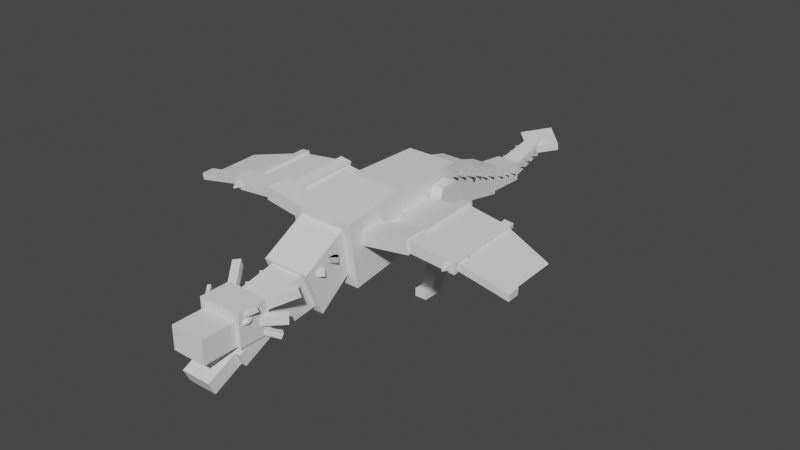 # Source: dragon.blend  (saved by Blender 2.91.10; exported with 4.5.12 LTS)
import bpy
from mathutils import Matrix  # noqa: F401  (used for matrix-valued properties, if any)

bpy.ops.wm.read_factory_settings(use_empty=True)
scene = bpy.context.scene
scene.name = 'Scene'

# ---- collections
col_collection = bpy.data.collections.new('Collection'); scene.collection.children.link(col_collection)

# ---- world
world_world = bpy.data.worlds.new('World'); scene.world = world_world
world_world.use_nodes = True; world_world.node_tree.nodes.clear()
_N = world_world.node_tree.nodes; _L = world_world.node_tree.links
n0 = _N.new('ShaderNodeOutputWorld'); n0.name = 'World Output'; n0.location = (300, 300)
n1 = _N.new('ShaderNodeBackground'); n1.name = 'Background'; n1.location = (10, 300)
n1.inputs[0].default_value = (0.05088, 0.05088, 0.05088, 1.0)
_L.new(n1.outputs[0], n0.inputs[0])
n0.is_active_output = True
world_world.color = (0.05088, 0.05088, 0.05088)
world_world.use_sun_shadow = False
world_world.sun_shadow_jitter_overblur = 0.0

# ---- meshes
me_cube_001 = bpy.data.meshes.new('Cube.001')
me_cube_001.from_pydata([(-0.7746, -1.215, -1.069), (-0.7746, -1.215, 0.4744), (-0.832, 1.344, -1.096), (-0.832, 1.106, 0.5625), (0.7746, -1.215, -1.069), (0.7746, -1.215, 0.4744), (0.832, 1.344, -1.096), (0.832, 1.106, 0.5625), (-0.9702, 1.36, -1.225), (-0.9702, 1.09, 0.6905), (0.9702, 1.36, -1.225), (0.9702, 1.09, 0.6905), (-0.9702, 3.281, -0.9548), (-0.9702, 3.01, 0.9611), (0.9702, 3.281, -0.9548), (0.9702, 3.01, 0.9611), (-0.713, 3.247, -0.7239), (-0.713, 3.069, 0.5908), (0.713, 3.247, -0.7239), (0.713, 3.069, 0.5908), (-0.713, 4.595, 0.01263), (-0.713, 4.056, 1.333), (0.713, 4.595, 0.01263), (0.713, 4.056, 1.333), (-0.5122, 4.559, 0.1022), (-0.5122, 4.128, 1.156), (0.5122, 4.559, 0.1022), (0.5122, 4.128, 1.156), (-0.5122, 5.909, 0.3893), (-0.5122, 5.785, 1.357), (0.5122, 5.909, 0.3893), (0.5122, 5.785, 1.357), (-0.5916, -1.22, -0.8558), (-0.5916, -1.22, 0.3458), (0.5916, -1.22, -0.8558), (0.5916, -1.22, 0.3458), (-0.551, -2.463, -0.5487), (-0.551, -2.463, 0.7692), (0.551, -2.463, -0.5487), (0.551, -2.463, 0.7692), (-0.4538, -2.463, -0.3636), (-0.4538, -2.463, 0.672), (0.4538, -2.463, -0.3636), (0.4538, -2.463, 0.672), (-0.4199, -3.793, 0.03905), (-0.4199, -3.793, 0.9511), (0.4199, -3.793, 0.03905), (0.4199, -3.793, 0.9511), (-0.3632, -3.793, 0.1902), (-0.3632, -3.793, 0.8945), (0.3632, -3.793, 0.1902), (0.3632, -3.793, 0.8945), (-0.3632, -5.055, 0.3588), (-0.3632, -5.055, 0.9407), (0.3632, -5.055, 0.3588), (0.3632, -5.055, 0.9407), (-0.2922, -5.055, 0.4429), (-0.2922, -5.055, 0.8697), (0.2922, -5.055, 0.4429), (0.2922, -5.055, 0.8697), (-0.2031, -6.684, 0.1075), (-0.2031, -6.684, 0.5137), (0.2031, -6.684, 0.1075), (0.2031, -6.684, 0.5137)], [], [(0, 1, 3, 2), (3, 7, 11, 9), (6, 7, 5, 4), (1, 0, 32, 33), (2, 6, 4, 0), (7, 3, 1, 5), (9, 11, 15, 13), (2, 3, 9, 8), (7, 6, 10, 11), (6, 2, 8, 10), (15, 14, 18, 19), (8, 9, 13, 12), (11, 10, 14, 15), (10, 8, 12, 14), (17, 19, 23, 21), (14, 12, 16, 18), (13, 15, 19, 17), (12, 13, 17, 16), (20, 21, 25, 24), (16, 17, 21, 20), (19, 18, 22, 23), (18, 16, 20, 22), (27, 26, 30, 31), (23, 22, 26, 27), (22, 20, 24, 26), (21, 23, 27, 25), (28, 29, 31, 30), (26, 24, 28, 30), (25, 27, 31, 29), (24, 25, 29, 28), (35, 33, 37, 39), (0, 4, 34, 32), (5, 1, 33, 35), (4, 5, 35, 34), (38, 39, 43, 42), (34, 35, 39, 38), (32, 34, 38, 36), (33, 32, 36, 37), (40, 42, 46, 44), (36, 38, 42, 40), (37, 36, 40, 41), (39, 37, 41, 43), (47, 45, 49, 51), (41, 40, 44, 45), (43, 41, 45, 47), (42, 43, 47, 46), (48, 50, 54, 52), (46, 47, 51, 50), (44, 46, 50, 48), (45, 44, 48, 49), (52, 54, 58, 56), (49, 48, 52, 53), (51, 49, 53, 55), (50, 51, 55, 54), (59, 57, 61, 63), (53, 52, 56, 57), (55, 53, 57, 59), (54, 55, 59, 58), (62, 63, 61, 60), (58, 59, 63, 62), (56, 58, 62, 60), (57, 56, 60, 61)])
_uv = me_cube_001.uv_layers.new(name='UVMap')
_uv.uv.foreach_set('vector', [0.375, 0.0, 0.625, 0.0, 0.625, 0.25, 0.375, 0.25, 0.875, 0.5, 0.625, 0.5, 0.625, 0.5, 0.875, 0.5, 0.375, 0.5, 0.625, 0.5, 0.625, 0.75, 0.375, 0.75, 0.625, 0.0, 0.375, 0.0, 0.375, 0.0, 0.625, 0.0, 0.125, 0.5, 0.375, 0.5, 0.375, 0.75, 0.125, 0.75, 0.625, 0.5, 0.875, 0.5, 0.875, 0.75, 0.625, 0.75, 0.875, 0.5, 0.625, 0.5, 0.625, 0.5, 0.875, 0.5, 0.375, 0.25, 0.625, 0.25, 0.625, 0.25, 0.375, 0.25, 0.625, 0.5, 0.375, 0.5, 0.375, 0.5, 0.625, 0.5, 0.375, 0.5, 0.125, 0.5, 0.125, 0.5, 0.375, 0.5, 0.625, 0.5, 0.375, 0.5, 0.375, 0.5, 0.625, 0.5, 0.375, 0.25, 0.625, 0.25, 0.625, 0.25, 0.375, 0.25, 0.625, 0.5, 0.375, 0.5, 0.375, 0.5, 0.625, 0.5, 0.375, 0.5, 0.125, 0.5, 0.125, 0.5, 0.375, 0.5, 0.875, 0.5, 0.625, 0.5, 0.625, 0.5, 0.875, 0.5, 0.375, 0.5, 0.125, 0.5, 0.125, 0.5, 0.375, 0.5, 0.875, 0.5, 0.625, 0.5, 0.625, 0.5, 0.875, 0.5, 0.375, 0.25, 0.625, 0.25, 0.625, 0.25, 0.375, 0.25, 0.375, 0.25, 0.625, 0.25, 0.625, 0.25, 0.375, 0.25, 0.375, 0.25, 0.625, 0.25, 0.625, 0.25, 0.375, 0.25, 0.625, 0.5, 0.375, 0.5, 0.375, 0.5, 0.625, 0.5, 0.375, 0.5, 0.125, 0.5, 0.125, 0.5, 0.375, 0.5, 0.625, 0.5, 0.375, 0.5, 0.375, 0.5, 0.625, 0.5, 0.625, 0.5, 0.375, 0.5, 0.375, 0.5, 0.625, 0.5, 0.375, 0.5, 0.125, 0.5, 0.125, 0.5, 0.375, 0.5, 0.875, 0.5, 0.625, 0.5, 0.625, 0.5, 0.875, 0.5, 0.375, 0.25, 0.625, 0.25, 0.625, 0.5, 0.375, 0.5, 0.375, 0.5, 0.125, 0.5, 0.125, 0.5, 0.375, 0.5, 0.875, 0.5, 0.625, 0.5, 0.625, 0.5, 0.875, 0.5, 0.375, 0.25, 0.625, 0.25, 0.625, 0.25, 0.375, 0.25, 0.625, 0.75, 0.875, 0.75, 0.875, 0.75, 0.625, 0.75, 0.125, 0.75, 0.375, 0.75, 0.375, 0.75, 0.125, 0.75, 0.625, 0.75, 0.875, 0.75, 0.875, 0.75, 0.625, 0.75, 0.375, 0.75, 0.625, 0.75, 0.625, 0.75, 0.375, 0.75, 0.375, 0.75, 0.625, 0.75, 0.625, 0.75, 0.375, 0.75, 0.375, 0.75, 0.625, 0.75, 0.625, 0.75, 0.375, 0.75, 0.125, 0.75, 0.375, 0.75, 0.375, 0.75, 0.125, 0.75, 0.625, 0.0, 0.375, 0.0, 0.375, 0.0, 0.625, 0.0, 0.125, 0.75, 0.375, 0.75, 0.375, 0.75, 0.125, 0.75, 0.125, 0.75, 0.375, 0.75, 0.375, 0.75, 0.125, 0.75, 0.625, 0.0, 0.375, 0.0, 0.375, 0.0, 0.625, 0.0, 0.625, 0.75, 0.875, 0.75, 0.875, 0.75, 0.625, 0.75, 0.625, 0.75, 0.875, 0.75, 0.875, 0.75, 0.625, 0.75, 0.625, 0.0, 0.375, 0.0, 0.375, 0.0, 0.625, 0.0, 0.625, 0.75, 0.875, 0.75, 0.875, 0.75, 0.625, 0.75, 0.375, 0.75, 0.625, 0.75, 0.625, 0.75, 0.375, 0.75, 0.125, 0.75, 0.375, 0.75, 0.375, 0.75, 0.125, 0.75, 0.375, 0.75, 0.625, 0.75, 0.625, 0.75, 0.375, 0.75, 0.125, 0.75, 0.375, 0.75, 0.375, 0.75, 0.125, 0.75, 0.625, 0.0, 0.375, 0.0, 0.375, 0.0, 0.625, 0.0, 0.125, 0.75, 0.375, 0.75, 0.375, 0.75, 0.125, 0.75, 0.625, 0.0, 0.375, 0.0, 0.375, 0.0, 0.625, 0.0, 0.625, 0.75, 0.875, 0.75, 0.875, 0.75, 0.625, 0.75, 0.375, 0.75, 0.625, 0.75, 0.625, 0.75, 0.375, 0.75, 0.625, 0.75, 0.875, 0.75, 0.875, 0.75, 0.625, 0.75, 0.625, 0.0, 0.375, 0.0, 0.375, 0.0, 0.625, 0.0, 0.625, 0.75, 0.875, 0.75, 0.875, 0.75, 0.625, 0.75, 0.375, 0.75, 0.625, 0.75, 0.625, 0.75, 0.375, 0.75, 0.375, 0.75, 0.625, 0.75, 0.625, 1.0, 0.375, 1.0, 0.375, 0.75, 0.625, 0.75, 0.625, 0.75, 0.375, 0.75, 0.125, 0.75, 0.375, 0.75, 0.375, 0.75, 0.125, 0.75, 0.625, 0.0, 0.375, 0.0, 0.375, 0.0, 0.625, 0.0])
me_cube_001.use_remesh_fix_poles = True
me_cube_001.use_remesh_preserve_attributes = False
me_cube_001.use_mirror_vertex_groups = False
me_cube_001.update()
me_cube_002 = bpy.data.meshes.new('Cube.002')
me_cube_002.from_pydata([(2.608e-08, 0.7648, -0.0684), (2.608e-08, 0.7591, -0.03819), (-0.08748, 0.8508, -0.05241), (-0.08748, 0.8451, -0.02221), (0.08748, 0.8508, -0.05241), (0.08748, 0.8451, -0.02221), (1.863e-08, 0.9368, -0.03643), (1.863e-08, 0.9312, -0.006221)], [], [(0, 1, 3, 2), (2, 3, 7, 6), (6, 7, 5, 4), (4, 5, 1, 0), (2, 6, 4, 0), (7, 3, 1, 5)])
_uv = me_cube_002.uv_layers.new(name='UVMap')
_uv.uv.foreach_set('vector', [0.375, 0.0, 0.625, 0.0, 0.625, 0.25, 0.375, 0.25, 0.375, 0.25, 0.625, 0.25, 0.625, 0.5, 0.375, 0.5, 0.375, 0.5, 0.625, 0.5, 0.625, 0.75, 0.375, 0.75, 0.375, 0.75, 0.625, 0.75, 0.625, 1.0, 0.375, 1.0, 0.125, 0.5, 0.375, 0.5, 0.375, 0.75, 0.125, 0.75, 0.625, 0.5, 0.875, 0.5, 0.875, 0.75, 0.625, 0.75])
me_cube_002.use_remesh_fix_poles = True
me_cube_002.use_remesh_preserve_attributes = False
me_cube_002.use_mirror_vertex_groups = False
me_cube_002.update()
me_cube_003 = bpy.data.meshes.new('Cube.003')
me_cube_003.from_pydata([(-0.1501, 0.004479, 0.02703), (-0.1501, 0.02595, 0.09476), (-0.1501, 0.125, -0.03549), (-0.1501, 0.1399, 0.06767), (0.1501, 0.004479, 0.02703), (0.1501, 0.02595, 0.09476), (0.1501, 0.125, -0.03549), (0.1501, 0.1399, 0.06767), (-0.1501, 0.03486, -0.01505), (-0.1501, 0.08784, 0.1012), (0.1501, 0.03486, -0.01505), (0.1501, 0.08784, 0.1012), (0.1033, 0.125, -0.03549), (-0.1033, 0.125, -0.03549), (-0.1033, 0.1399, 0.06767), (0.1033, 0.1399, 0.06767), (-0.1033, 0.004479, 0.02703), (0.1033, 0.004479, 0.02703), (0.1033, 0.02595, 0.09476), (-0.1033, 0.02595, 0.09476), (-0.1033, 0.08784, 0.1012), (0.1033, 0.08784, 0.1012), (0.1033, 0.03486, -0.01505), (-0.1033, 0.03486, -0.01505), (-0.1033, 0.02092, -0.3002), (-0.1501, 0.02092, -0.3002), (0.1501, -0.02257, -0.2695), (0.1501, 0.02092, -0.3002), (-0.1501, -0.02257, -0.2695), (-0.1033, -0.02257, -0.2695), (0.1033, 0.02092, -0.3002), (0.1033, -0.02257, -0.2695), (0.1033, 0.0924, -0.1613), (0.1033, 0.02684, -0.1409), (0.1501, 0.0924, -0.1613), (0.1501, 0.02684, -0.1409), (-0.1501, 0.0924, -0.1613), (-0.1501, 0.02684, -0.1409), (-0.1033, 0.02684, -0.1409), (-0.1033, 0.0924, -0.1613), (-0.1033, -0.05934, -0.3002), (-0.1501, -0.05934, -0.3002), (0.1501, -0.05976, -0.2695), (0.1501, -0.05934, -0.3002), (-0.1501, -0.05976, -0.2695), (-0.1033, -0.05976, -0.2695), (0.1033, -0.05934, -0.3002), (0.1033, -0.05976, -0.2695)], [], [(8, 9, 3, 2), (12, 15, 7, 6), (10, 11, 5, 4), (16, 19, 1, 0), (22, 10, 4, 17), (20, 9, 1, 19), (14, 3, 9, 20), (32, 34, 27, 30), (6, 7, 11, 10), (0, 1, 9, 8), (33, 32, 30, 31), (7, 15, 21, 11), (11, 21, 18, 5), (22, 17, 18, 21, 15, 12), (8, 23, 16, 0), (23, 13, 14, 20, 19, 16), (4, 5, 18, 17), (2, 3, 14, 13), (25, 24, 40, 41), (28, 25, 41, 44), (34, 35, 26, 27), (37, 36, 25, 28), (39, 38, 29, 24), (35, 33, 31, 26), (38, 37, 28, 29), (36, 39, 24, 25), (10, 22, 33, 35), (6, 10, 35, 34), (22, 12, 32, 33), (12, 6, 34, 32), (2, 13, 39, 36), (23, 8, 37, 38), (13, 23, 38, 39), (8, 2, 36, 37), (46, 43, 42, 47), (41, 40, 45, 44), (31, 30, 46, 47), (26, 31, 47, 42), (29, 28, 44, 45), (27, 26, 42, 43), (24, 29, 45, 40), (30, 27, 43, 46)])
_uv = me_cube_003.uv_layers.new(name='UVMap')
_uv.uv.foreach_set('vector', [0.375, 0.125, 0.625, 0.125, 0.625, 0.25, 0.375, 0.25, 0.375, 0.4167, 0.625, 0.4167, 0.625, 0.5, 0.375, 0.5, 0.375, 0.625, 0.625, 0.625, 0.625, 0.75, 0.375, 0.75, 0.375, 0.9167, 0.625, 0.9167, 0.625, 1.0, 0.375, 1.0, 0.2917, 0.625, 0.375, 0.625, 0.375, 0.75, 0.2917, 0.75, 0.7917, 0.625, 0.875, 0.625, 0.875, 0.75, 0.7917, 0.75, 0.7917, 0.5, 0.875, 0.5, 0.875, 0.625, 0.7917, 0.625, 0.375, 0.4167, 0.375, 0.5, 0.375, 0.5, 0.375, 0.4167, 0.375, 0.5, 0.625, 0.5, 0.625, 0.625, 0.375, 0.625, 0.375, 0.0, 0.625, 0.0, 0.625, 0.125, 0.375, 0.125, 0.2917, 0.625, 0.2917, 0.5, 0.2917, 0.5, 0.2917, 0.625, 0.625, 0.5, 0.7083, 0.5, 0.7083, 0.625, 0.625, 0.625, 0.625, 0.625, 0.7083, 0.625, 0.7083, 0.75, 0.625, 0.75, 0.2917, 0.625, 0.2917, 0.75, 0.625, 0.8333, 0.7083, 0.625, 0.7083, 0.5, 0.375, 0.4167, 0.125, 0.625, 0.2083, 0.625, 0.2083, 0.75, 0.125, 0.75, 0.2083, 0.625, 0.375, 0.3333, 0.7917, 0.5, 0.7917, 0.625, 0.625, 0.9167, 0.2083, 0.75, 0.375, 0.75, 0.625, 0.75, 0.625, 0.8333, 0.375, 0.8333, 0.375, 0.25, 0.625, 0.25, 0.625, 0.3333, 0.375, 0.3333, 0.375, 0.25, 0.375, 0.3333, 0.375, 0.3333, 0.375, 0.25, 0.375, 0.125, 0.375, 0.25, 0.375, 0.25, 0.375, 0.125, 0.375, 0.5, 0.375, 0.625, 0.375, 0.625, 0.375, 0.5, 0.375, 0.125, 0.375, 0.25, 0.375, 0.25, 0.375, 0.125, 0.2083, 0.5, 0.2083, 0.625, 0.2083, 0.625, 0.2083, 0.5, 0.375, 0.625, 0.2917, 0.625, 0.2917, 0.625, 0.375, 0.625, 0.2083, 0.625, 0.125, 0.625, 0.125, 0.625, 0.2083, 0.625, 0.375, 0.25, 0.375, 0.3333, 0.375, 0.3333, 0.375, 0.25, 0.375, 0.625, 0.2917, 0.625, 0.2917, 0.625, 0.375, 0.625, 0.375, 0.5, 0.375, 0.625, 0.375, 0.625, 0.375, 0.5, 0.2917, 0.625, 0.2917, 0.5, 0.2917, 0.5, 0.2917, 0.625, 0.375, 0.4167, 0.375, 0.5, 0.375, 0.5, 0.375, 0.4167, 0.375, 0.25, 0.375, 0.3333, 0.375, 0.3333, 0.375, 0.25, 0.2083, 0.625, 0.125, 0.625, 0.125, 0.625, 0.2083, 0.625, 0.2083, 0.5, 0.2083, 0.625, 0.2083, 0.625, 0.2083, 0.5, 0.375, 0.125, 0.375, 0.25, 0.375, 0.25, 0.375, 0.125, 0.2917, 0.5, 0.375, 0.5, 0.375, 0.625, 0.2917, 0.625, 0.125, 0.5, 0.2083, 0.5, 0.2083, 0.625, 0.125, 0.625, 0.2917, 0.625, 0.2917, 0.5, 0.2917, 0.5, 0.2917, 0.625, 0.375, 0.625, 0.2917, 0.625, 0.2917, 0.625, 0.375, 0.625, 0.2083, 0.625, 0.125, 0.625, 0.125, 0.625, 0.2083, 0.625, 0.375, 0.5, 0.375, 0.625, 0.375, 0.625, 0.375, 0.5, 0.2083, 0.5, 0.2083, 0.625, 0.2083, 0.625, 0.2083, 0.5, 0.375, 0.4167, 0.375, 0.5, 0.375, 0.5, 0.375, 0.4167])
me_cube_003.use_remesh_fix_poles = True
me_cube_003.use_remesh_preserve_attributes = False
me_cube_003.use_mirror_vertex_groups = False
me_cube_003.update()
me_cube_005 = bpy.data.meshes.new('Cube.005')
me_cube_005.from_pydata([(-0.08289, -0.8503, -0.01185), (-0.08289, -0.721, -0.1308), (-0.08289, -0.7343, -0.01185), (0.08289, -0.8503, -0.1308), (0.08289, -0.721, -0.1308), (0.08289, -0.7343, -0.01185), (-0.08289, -0.8503, -0.1308), (0.08289, -0.8503, -0.01185), (0.06524, -0.721, -0.1308), (-0.06524, -0.721, -0.1308), (-0.06524, -0.7343, -0.01185), (0.06524, -0.7343, -0.01185), (-0.06524, -0.8503, -0.1308), (0.06524, -0.8503, -0.1308), (0.06524, -0.8503, -0.01185), (-0.06524, -0.8503, -0.01185), (-0.08289, -0.8503, -0.04326), (-0.08289, -0.732, -0.04326), (0.08289, -0.732, -0.04326), (0.08289, -0.8503, -0.04326), (0.06524, -0.8503, -0.04326), (-0.06524, -0.8503, -0.04326), (-0.06524, -0.732, -0.04326), (0.06524, -0.732, -0.04326), (-0.06524, -0.9764, -0.1308), (0.06524, -0.9764, -0.1308), (0.06524, -0.9764, -0.04326), (-0.06524, -0.9764, -0.04326), (-0.07689, -0.742, -0.102), (0.07689, -0.8519, -0.1546), (0.07689, -0.742, -0.102), (-0.07689, -0.8519, -0.1546), (0.05663, -0.742, -0.102), (-0.05663, -0.742, -0.102), (-0.05663, -0.8519, -0.1546), (0.05663, -0.8519, -0.1546), (-0.05663, -0.9611, -0.2068), (0.05663, -0.9611, -0.2068), (-0.07689, -0.7191, -0.1499), (0.07689, -0.829, -0.2025), (0.07689, -0.7191, -0.1499), (-0.07689, -0.829, -0.2025), (0.05663, -0.7191, -0.1499), (-0.05663, -0.7191, -0.1499), (-0.05663, -0.829, -0.2025), (0.05663, -0.829, -0.2025), (-0.05663, -0.9382, -0.2547), (0.05663, -0.9382, -0.2547)], [], [(16, 0, 2, 17), (23, 11, 5, 18), (18, 5, 7, 19), (8, 4, 3, 13), (10, 2, 0, 15), (21, 15, 0, 16), (19, 7, 14, 20), (20, 14, 15, 21), (5, 11, 14, 7), (11, 10, 15, 14), (1, 9, 12, 6), (9, 8, 13, 12), (17, 2, 10, 22), (22, 10, 11, 23), (9, 22, 23, 8), (1, 17, 22, 9), (21, 12, 24, 27), (3, 19, 20, 13), (12, 21, 16, 6), (4, 18, 19, 3), (8, 23, 18, 4), (6, 16, 17, 1), (25, 26, 27, 24), (12, 13, 25, 24), (13, 20, 26, 25), (20, 21, 27, 26), (32, 35, 29, 30), (28, 31, 34, 33), (33, 34, 35, 32), (34, 36, 37, 35), (42, 40, 39, 45), (38, 43, 44, 41), (43, 42, 45, 44), (44, 45, 47, 46), (36, 34, 44, 46), (34, 31, 41, 44), (30, 29, 39, 40), (35, 37, 47, 45), (32, 30, 40, 42), (31, 28, 38, 41), (37, 36, 46, 47), (33, 32, 42, 43), (29, 35, 45, 39), (28, 33, 43, 38)])
_uv = me_cube_005.uv_layers.new(name='UVMap')
_uv.uv.foreach_set('vector', [0.5808, 0.0, 0.625, 0.0, 0.625, 0.25, 0.5808, 0.25, 0.5808, 0.4167, 0.625, 0.4167, 0.625, 0.5, 0.5808, 0.5, 0.5808, 0.5, 0.625, 0.5, 0.625, 0.75, 0.5808, 0.75, 0.2917, 0.5, 0.375, 0.5, 0.375, 0.75, 0.2917, 0.75, 0.7917, 0.5, 0.875, 0.5, 0.875, 0.75, 0.7917, 0.75, 0.5808, 0.9167, 0.625, 0.9167, 0.625, 1.0, 0.5808, 1.0, 0.5808, 0.75, 0.625, 0.75, 0.625, 0.8333, 0.5808, 0.8333, 0.5808, 0.8333, 0.625, 0.8333, 0.625, 0.9167, 0.5808, 0.9167, 0.625, 0.5, 0.7083, 0.5, 0.7083, 0.75, 0.625, 0.75, 0.7083, 0.5, 0.7917, 0.5, 0.7917, 0.75, 0.7083, 0.75, 0.125, 0.5, 0.2083, 0.5, 0.2083, 0.75, 0.125, 0.75, 0.2083, 0.5, 0.2917, 0.5, 0.2917, 0.75, 0.2083, 0.75, 0.5808, 0.25, 0.625, 0.25, 0.625, 0.3333, 0.5808, 0.3333, 0.5808, 0.3333, 0.625, 0.3333, 0.625, 0.4167, 0.5808, 0.4167, 0.375, 0.3333, 0.5808, 0.3333, 0.5808, 0.4167, 0.375, 0.4167, 0.375, 0.25, 0.5808, 0.25, 0.5808, 0.3333, 0.375, 0.3333, 0.5808, 0.9167, 0.375, 0.9167, 0.375, 0.9167, 0.5808, 0.9167, 0.375, 0.75, 0.5808, 0.75, 0.5808, 0.8333, 0.375, 0.8333, 0.375, 0.9167, 0.5808, 0.9167, 0.5808, 1.0, 0.375, 1.0, 0.375, 0.5, 0.5808, 0.5, 0.5808, 0.75, 0.375, 0.75, 0.375, 0.4167, 0.5808, 0.4167, 0.5808, 0.5, 0.375, 0.5, 0.375, 0.0, 0.5808, 0.0, 0.5808, 0.25, 0.375, 0.25, 0.375, 0.8333, 0.5808, 0.8333, 0.5808, 0.9167, 0.375, 0.9167, 0.2083, 0.75, 0.2917, 0.75, 0.2917, 0.75, 0.2083, 0.75, 0.375, 0.8333, 0.5808, 0.8333, 0.5808, 0.8333, 0.375, 0.8333, 0.5808, 0.8333, 0.5808, 0.9167, 0.5808, 0.9167, 0.5808, 0.8333, 0.2917, 0.5, 0.2917, 0.75, 0.375, 0.75, 0.375, 0.5, 0.125, 0.5, 0.125, 0.75, 0.2083, 0.75, 0.2083, 0.5, 0.2083, 0.5, 0.2083, 0.75, 0.2917, 0.75, 0.2917, 0.5, 0.2083, 0.75, 0.2083, 0.75, 0.2917, 0.75, 0.2917, 0.75, 0.2917, 0.5, 0.375, 0.5, 0.375, 0.75, 0.2917, 0.75, 0.125, 0.5, 0.2083, 0.5, 0.2083, 0.75, 0.125, 0.75, 0.2083, 0.5, 0.2917, 0.5, 0.2917, 0.75, 0.2083, 0.75, 0.2083, 0.75, 0.2917, 0.75, 0.2917, 0.75, 0.2083, 0.75, 0.2083, 0.75, 0.2083, 0.75, 0.2083, 0.75, 0.2083, 0.75, 0.2083, 0.75, 0.125, 0.75, 0.125, 0.75, 0.2083, 0.75, 0.375, 0.5, 0.375, 0.75, 0.375, 0.75, 0.375, 0.5, 0.2917, 0.75, 0.2917, 0.75, 0.2917, 0.75, 0.2917, 0.75, 0.2917, 0.5, 0.375, 0.5, 0.375, 0.5, 0.2917, 0.5, 0.125, 0.75, 0.125, 0.5, 0.125, 0.5, 0.125, 0.75, 0.2917, 0.75, 0.2083, 0.75, 0.2083, 0.75, 0.2917, 0.75, 0.2083, 0.5, 0.2917, 0.5, 0.2917, 0.5, 0.2083, 0.5, 0.375, 0.75, 0.2917, 0.75, 0.2917, 0.75, 0.375, 0.75, 0.125, 0.5, 0.2083, 0.5, 0.2083, 0.5, 0.125, 0.5])
me_cube_005.use_remesh_fix_poles = True
me_cube_005.use_remesh_preserve_attributes = False
me_cube_005.use_mirror_vertex_groups = False
me_cube_005.update()
me_sphere = bpy.data.meshes.new('Sphere')
me_sphere.from_pydata([(-0.0816, -0.8016, -0.03943), (-0.08132, -0.7972, -0.04319), (-0.08136, -0.7972, -0.05215), (-0.08213, -0.8083, -0.05859), (-0.08064, -0.8089, -0.0369), (-0.07903, -0.8028, -0.03933), (-0.07796, -0.7987, -0.04305), (-0.0776, -0.7973, -0.04751), (-0.078, -0.7987, -0.05202), (-0.0791, -0.8028, -0.05589), (-0.08074, -0.809, -0.05853), (-0.07954, -0.8106, -0.03686), (-0.07699, -0.8059, -0.03926), (-0.0753, -0.8028, -0.04296), (-0.07472, -0.8018, -0.04741), (-0.07534, -0.8029, -0.05193), (-0.07706, -0.806, -0.05582), (-0.07964, -0.8107, -0.05849), (-0.0789, -0.8132, -0.03685), (-0.0758, -0.8107, -0.03924), (-0.07375, -0.809, -0.04293), (-0.07304, -0.8084, -0.04738), (-0.07379, -0.809, -0.0519), (-0.07588, -0.8107, -0.05579), (-0.07899, -0.8132, -0.05848), (-0.07881, -0.8162, -0.03686), (-0.07565, -0.8162, -0.03926), (-0.07354, -0.8163, -0.04297), (-0.07282, -0.8163, -0.04742), (-0.07358, -0.8163, -0.05193), (-0.07572, -0.8163, -0.05582), (-0.07891, -0.8162, -0.0585), (-0.0793, -0.8192, -0.0369), (-0.07655, -0.8218, -0.03934), (-0.07472, -0.8235, -0.04306), (-0.07409, -0.8241, -0.04752), (-0.07476, -0.8235, -0.05203), (-0.07662, -0.8218, -0.05589), (-0.0794, -0.8192, -0.05854), (-0.08028, -0.8217, -0.03696), (-0.07836, -0.8264, -0.03944), (-0.07709, -0.8296, -0.0432), (-0.07665, -0.8307, -0.04767), (-0.07713, -0.8296, -0.05217), (-0.07843, -0.8265, -0.056), (-0.08038, -0.8218, -0.05859), (-0.08161, -0.8234, -0.03703), (-0.08082, -0.8295, -0.03957), (-0.0803, -0.8337, -0.04337), (-0.08013, -0.8351, -0.04785), (-0.08034, -0.8337, -0.05233), (-0.08089, -0.8296, -0.05613), (-0.08171, -0.8234, -0.05866), (-0.08308, -0.824, -0.0371), (-0.08354, -0.8306, -0.03969), (-0.08385, -0.8351, -0.04353), (-0.08398, -0.8366, -0.04803), (-0.08389, -0.8351, -0.05249), (-0.08361, -0.8307, -0.05625), (-0.08318, -0.824, -0.05873), (-0.08448, -0.8233, -0.03715), (-0.08611, -0.8295, -0.0398), (-0.08722, -0.8336, -0.04367), (-0.08762, -0.835, -0.04817), (-0.08726, -0.8336, -0.05263), (-0.08619, -0.8295, -0.05636), (-0.08457, -0.8234, -0.05879), (-0.08558, -0.8216, -0.03719), (-0.08815, -0.8263, -0.03987), (-0.08988, -0.8294, -0.04376), (-0.0905, -0.8305, -0.04827), (-0.08992, -0.8295, -0.05272), (-0.08822, -0.8263, -0.05643), (-0.08568, -0.8217, -0.05882), (-0.08622, -0.8191, -0.0372), (-0.08934, -0.8216, -0.03989), (-0.09143, -0.8233, -0.04379), (-0.09218, -0.8239, -0.04831), (-0.09147, -0.8233, -0.05275), (-0.08941, -0.8216, -0.05645), (-0.08632, -0.8191, -0.05884), (-0.08631, -0.8161, -0.03719), (-0.08949, -0.816, -0.03986), (-0.09163, -0.816, -0.04375), (-0.0924, -0.816, -0.04827), (-0.09167, -0.816, -0.05272), (-0.08957, -0.8161, -0.05642), (-0.0864, -0.8161, -0.05882), (-0.08582, -0.8131, -0.03715), (-0.0886, -0.8105, -0.03979), (-0.09046, -0.8088, -0.04366), (-0.09113, -0.8082, -0.04816), (-0.0905, -0.8088, -0.05262), (-0.08867, -0.8105, -0.05635), (-0.08592, -0.8131, -0.05878), (-0.08484, -0.8105, -0.03709), (-0.08678, -0.8058, -0.03968), (-0.08809, -0.8027, -0.04352), (-0.08856, -0.8016, -0.04801), (-0.08813, -0.8027, -0.05248), (-0.08685, -0.8059, -0.05624), (-0.08493, -0.8106, -0.05872), (-0.08351, -0.8089, -0.03702), (-0.08432, -0.8027, -0.03956), (-0.08488, -0.7986, -0.04336), (-0.08509, -0.7972, -0.04784), (-0.08492, -0.7986, -0.05232), (-0.0844, -0.8028, -0.05612), (-0.08361, -0.8089, -0.05866), (-0.08255, -0.8161, -0.03613), (-0.08203, -0.8083, -0.03696), (-0.08124, -0.7957, -0.04766), (-0.08168, -0.8017, -0.05599), (-0.08266, -0.8162, -0.05955)], [], [(110, 109, 4), (113, 3, 10), (112, 2, 8, 9), (111, 1, 6, 7), (0, 110, 4, 5), (3, 112, 9, 10), (2, 111, 7, 8), (1, 0, 5, 6), (7, 6, 13, 14), (5, 4, 11, 12), (10, 9, 16, 17), (8, 7, 14, 15), (6, 5, 12, 13), (4, 109, 11), (113, 10, 17), (9, 8, 15, 16), (17, 16, 23, 24), (15, 14, 21, 22), (13, 12, 19, 20), (11, 109, 18), (113, 17, 24), (16, 15, 22, 23), (14, 13, 20, 21), (12, 11, 18, 19), (20, 19, 26, 27), (18, 109, 25), (113, 24, 31), (23, 22, 29, 30), (21, 20, 27, 28), (19, 18, 25, 26), (24, 23, 30, 31), (22, 21, 28, 29), (113, 31, 38), (30, 29, 36, 37), (28, 27, 34, 35), (26, 25, 32, 33), (31, 30, 37, 38), (29, 28, 35, 36), (27, 26, 33, 34), (25, 109, 32), (33, 32, 39, 40), (38, 37, 44, 45), (36, 35, 42, 43), (34, 33, 40, 41), (32, 109, 39), (113, 38, 45), (37, 36, 43, 44), (35, 34, 41, 42), (45, 44, 51, 52), (43, 42, 49, 50), (41, 40, 47, 48), (39, 109, 46), (113, 45, 52), (44, 43, 50, 51), (42, 41, 48, 49), (40, 39, 46, 47), (46, 109, 53), (113, 52, 59), (51, 50, 57, 58), (49, 48, 55, 56), (47, 46, 53, 54), (52, 51, 58, 59), (50, 49, 56, 57), (48, 47, 54, 55), (58, 57, 64, 65), (56, 55, 62, 63), (54, 53, 60, 61), (59, 58, 65, 66), (57, 56, 63, 64), (55, 54, 61, 62), (53, 109, 60), (113, 59, 66), (66, 65, 72, 73), (64, 63, 70, 71), (62, 61, 68, 69), (60, 109, 67), (113, 66, 73), (65, 64, 71, 72), (63, 62, 69, 70), (61, 60, 67, 68), (71, 70, 77, 78), (69, 68, 75, 76), (67, 109, 74), (113, 73, 80), (72, 71, 78, 79), (70, 69, 76, 77), (68, 67, 74, 75), (73, 72, 79, 80), (113, 80, 87), (79, 78, 85, 86), (77, 76, 83, 84), (75, 74, 81, 82), (80, 79, 86, 87), (78, 77, 84, 85), (76, 75, 82, 83), (74, 109, 81), (84, 83, 90, 91), (82, 81, 88, 89), (87, 86, 93, 94), (85, 84, 91, 92), (83, 82, 89, 90), (81, 109, 88), (113, 87, 94), (86, 85, 92, 93), (94, 93, 100, 101), (92, 91, 98, 99), (90, 89, 96, 97), (88, 109, 95), (113, 94, 101), (93, 92, 99, 100), (91, 90, 97, 98), (89, 88, 95, 96), (97, 96, 103, 104), (95, 109, 102), (113, 101, 108), (100, 99, 106, 107), (98, 97, 104, 105), (96, 95, 102, 103), (101, 100, 107, 108), (99, 98, 105, 106), (113, 108, 3), (107, 106, 2, 112), (105, 104, 1, 111), (103, 102, 110, 0), (108, 107, 112, 3), (106, 105, 111, 2), (104, 103, 0, 1), (102, 109, 110)])
_uv = me_sphere.uv_layers.new(name='UVMap')
_uv.uv.foreach_set('vector', [0.75, 0.875, 0.7188, 1.0, 0.6875, 0.875, 0.7188, 0.0, 0.75, 0.125, 0.6875, 0.125, 0.75, 0.25, 0.75, 0.375, 0.6875, 0.375, 0.6875, 0.25, 0.75, 0.5, 0.75, 0.625, 0.6875, 0.625, 0.6875, 0.5, 0.75, 0.75, 0.75, 0.875, 0.6875, 0.875, 0.6875, 0.75, 0.75, 0.125, 0.75, 0.25, 0.6875, 0.25, 0.6875, 0.125, 0.75, 0.375, 0.75, 0.5, 0.6875, 0.5, 0.6875, 0.375, 0.75, 0.625, 0.75, 0.75, 0.6875, 0.75, 0.6875, 0.625, 0.6875, 0.5, 0.6875, 0.625, 0.625, 0.625, 0.625, 0.5, 0.6875, 0.75, 0.6875, 0.875, 0.625, 0.875, 0.625, 0.75, 0.6875, 0.125, 0.6875, 0.25, 0.625, 0.25, 0.625, 0.125, 0.6875, 0.375, 0.6875, 0.5, 0.625, 0.5, 0.625, 0.375, 0.6875, 0.625, 0.6875, 0.75, 0.625, 0.75, 0.625, 0.625, 0.6875, 0.875, 0.6562, 1.0, 0.625, 0.875, 0.6562, 0.0, 0.6875, 0.125, 0.625, 0.125, 0.6875, 0.25, 0.6875, 0.375, 0.625, 0.375, 0.625, 0.25, 0.625, 0.125, 0.625, 0.25, 0.5625, 0.25, 0.5625, 0.125, 0.625, 0.375, 0.625, 0.5, 0.5625, 0.5, 0.5625, 0.375, 0.625, 0.625, 0.625, 0.75, 0.5625, 0.75, 0.5625, 0.625, 0.625, 0.875, 0.5938, 1.0, 0.5625, 0.875, 0.5938, 0.0, 0.625, 0.125, 0.5625, 0.125, 0.625, 0.25, 0.625, 0.375, 0.5625, 0.375, 0.5625, 0.25, 0.625, 0.5, 0.625, 0.625, 0.5625, 0.625, 0.5625, 0.5, 0.625, 0.75, 0.625, 0.875, 0.5625, 0.875, 0.5625, 0.75, 0.5625, 0.625, 0.5625, 0.75, 0.5, 0.75, 0.5, 0.625, 0.5625, 0.875, 0.5313, 1.0, 0.5, 0.875, 0.5313, 0.0, 0.5625, 0.125, 0.5, 0.125, 0.5625, 0.25, 0.5625, 0.375, 0.5, 0.375, 0.5, 0.25, 0.5625, 0.5, 0.5625, 0.625, 0.5, 0.625, 0.5, 0.5, 0.5625, 0.75, 0.5625, 0.875, 0.5, 0.875, 0.5, 0.75, 0.5625, 0.125, 0.5625, 0.25, 0.5, 0.25, 0.5, 0.125, 0.5625, 0.375, 0.5625, 0.5, 0.5, 0.5, 0.5, 0.375, 0.4688, 0.0, 0.5, 0.125, 0.4375, 0.125, 0.5, 0.25, 0.5, 0.375, 0.4375, 0.375, 0.4375, 0.25, 0.5, 0.5, 0.5, 0.625, 0.4375, 0.625, 0.4375, 0.5, 0.5, 0.75, 0.5, 0.875, 0.4375, 0.875, 0.4375, 0.75, 0.5, 0.125, 0.5, 0.25, 0.4375, 0.25, 0.4375, 0.125, 0.5, 0.375, 0.5, 0.5, 0.4375, 0.5, 0.4375, 0.375, 0.5, 0.625, 0.5, 0.75, 0.4375, 0.75, 0.4375, 0.625, 0.5, 0.875, 0.4688, 1.0, 0.4375, 0.875, 0.4375, 0.75, 0.4375, 0.875, 0.375, 0.875, 0.375, 0.75, 0.4375, 0.125, 0.4375, 0.25, 0.375, 0.25, 0.375, 0.125, 0.4375, 0.375, 0.4375, 0.5, 0.375, 0.5, 0.375, 0.375, 0.4375, 0.625, 0.4375, 0.75, 0.375, 0.75, 0.375, 0.625, 0.4375, 0.875, 0.4063, 1.0, 0.375, 0.875, 0.4063, 0.0, 0.4375, 0.125, 0.375, 0.125, 0.4375, 0.25, 0.4375, 0.375, 0.375, 0.375, 0.375, 0.25, 0.4375, 0.5, 0.4375, 0.625, 0.375, 0.625, 0.375, 0.5, 0.375, 0.125, 0.375, 0.25, 0.3125, 0.25, 0.3125, 0.125, 0.375, 0.375, 0.375, 0.5, 0.3125, 0.5, 0.3125, 0.375, 0.375, 0.625, 0.375, 0.75, 0.3125, 0.75, 0.3125, 0.625, 0.375, 0.875, 0.3438, 1.0, 0.3125, 0.875, 0.3438, 0.0, 0.375, 0.125, 0.3125, 0.125, 0.375, 0.25, 0.375, 0.375, 0.3125, 0.375, 0.3125, 0.25, 0.375, 0.5, 0.375, 0.625, 0.3125, 0.625, 0.3125, 0.5, 0.375, 0.75, 0.375, 0.875, 0.3125, 0.875, 0.3125, 0.75, 0.3125, 0.875, 0.2812, 1.0, 0.25, 0.875, 0.2812, 0.0, 0.3125, 0.125, 0.25, 0.125, 0.3125, 0.25, 0.3125, 0.375, 0.25, 0.375, 0.25, 0.25, 0.3125, 0.5, 0.3125, 0.625, 0.25, 0.625, 0.25, 0.5, 0.3125, 0.75, 0.3125, 0.875, 0.25, 0.875, 0.25, 0.75, 0.3125, 0.125, 0.3125, 0.25, 0.25, 0.25, 0.25, 0.125, 0.3125, 0.375, 0.3125, 0.5, 0.25, 0.5, 0.25, 0.375, 0.3125, 0.625, 0.3125, 0.75, 0.25, 0.75, 0.25, 0.625, 0.25, 0.25, 0.25, 0.375, 0.1875, 0.375, 0.1875, 0.25, 0.25, 0.5, 0.25, 0.625, 0.1875, 0.625, 0.1875, 0.5, 0.25, 0.75, 0.25, 0.875, 0.1875, 0.875, 0.1875, 0.75, 0.25, 0.125, 0.25, 0.25, 0.1875, 0.25, 0.1875, 0.125, 0.25, 0.375, 0.25, 0.5, 0.1875, 0.5, 0.1875, 0.375, 0.25, 0.625, 0.25, 0.75, 0.1875, 0.75, 0.1875, 0.625, 0.25, 0.875, 0.2187, 1.0, 0.1875, 0.875, 0.2187, 0.0, 0.25, 0.125, 0.1875, 0.125, 0.1875, 0.125, 0.1875, 0.25, 0.125, 0.25, 0.125, 0.125, 0.1875, 0.375, 0.1875, 0.5, 0.125, 0.5, 0.125, 0.375, 0.1875, 0.625, 0.1875, 0.75, 0.125, 0.75, 0.125, 0.625, 0.1875, 0.875, 0.1562, 1.0, 0.125, 0.875, 0.1562, 0.0, 0.1875, 0.125, 0.125, 0.125, 0.1875, 0.25, 0.1875, 0.375, 0.125, 0.375, 0.125, 0.25, 0.1875, 0.5, 0.1875, 0.625, 0.125, 0.625, 0.125, 0.5, 0.1875, 0.75, 0.1875, 0.875, 0.125, 0.875, 0.125, 0.75, 0.125, 0.375, 0.125, 0.5, 0.0625, 0.5, 0.0625, 0.375, 0.125, 0.625, 0.125, 0.75, 0.0625, 0.75, 0.0625, 0.625, 0.125, 0.875, 0.09375, 1.0, 0.0625, 0.875, 0.09375, 0.0, 0.125, 0.125, 0.0625, 0.125, 0.125, 0.25, 0.125, 0.375, 0.0625, 0.375, 0.0625, 0.25, 0.125, 0.5, 0.125, 0.625, 0.0625, 0.625, 0.0625, 0.5, 0.125, 0.75, 0.125, 0.875, 0.0625, 0.875, 0.0625, 0.75, 0.125, 0.125, 0.125, 0.25, 0.0625, 0.25, 0.0625, 0.125, 0.03125, 0.0, 0.0625, 0.125, 0.0, 0.125, 0.0625, 0.25, 0.0625, 0.375, 0.0, 0.375, 0.0, 0.25, 0.0625, 0.5, 0.0625, 0.625, 0.0, 0.625, 0.0, 0.5, 0.0625, 0.75, 0.0625, 0.875, 0.0, 0.875, 0.0, 0.75, 0.0625, 0.125, 0.0625, 0.25, 0.0, 0.25, 0.0, 0.125, 0.0625, 0.375, 0.0625, 0.5, 0.0, 0.5, 0.0, 0.375, 0.0625, 0.625, 0.0625, 0.75, 0.0, 0.75, 0.0, 0.625, 0.0625, 0.875, 0.03125, 1.0, 0.0, 0.875, 1.0, 0.5, 1.0, 0.625, 0.9375, 0.625, 0.9375, 0.5, 1.0, 0.75, 1.0, 0.875, 0.9375, 0.875, 0.9375, 0.75, 1.0, 0.125, 1.0, 0.25, 0.9375, 0.25, 0.9375, 0.125, 1.0, 0.375, 1.0, 0.5, 0.9375, 0.5, 0.9375, 0.375, 1.0, 0.625, 1.0, 0.75, 0.9375, 0.75, 0.9375, 0.625, 1.0, 0.875, 0.9687, 1.0, 0.9375, 0.875, 0.9687, 0.0, 1.0, 0.125, 0.9375, 0.125, 1.0, 0.25, 1.0, 0.375, 0.9375, 0.375, 0.9375, 0.25, 0.9375, 0.125, 0.9375, 0.25, 0.875, 0.25, 0.875, 0.125, 0.9375, 0.375, 0.9375, 0.5, 0.875, 0.5, 0.875, 0.375, 0.9375, 0.625, 0.9375, 0.75, 0.875, 0.75, 0.875, 0.625, 0.9375, 0.875, 0.9062, 1.0, 0.875, 0.875, 0.9062, 0.0, 0.9375, 0.125, 0.875, 0.125, 0.9375, 0.25, 0.9375, 0.375, 0.875, 0.375, 0.875, 0.25, 0.9375, 0.5, 0.9375, 0.625, 0.875, 0.625, 0.875, 0.5, 0.9375, 0.75, 0.9375, 0.875, 0.875, 0.875, 0.875, 0.75, 0.875, 0.625, 0.875, 0.75, 0.8125, 0.75, 0.8125, 0.625, 0.875, 0.875, 0.8437, 1.0, 0.8125, 0.875, 0.8437, 0.0, 0.875, 0.125, 0.8125, 0.125, 0.875, 0.25, 0.875, 0.375, 0.8125, 0.375, 0.8125, 0.25, 0.875, 0.5, 0.875, 0.625, 0.8125, 0.625, 0.8125, 0.5, 0.875, 0.75, 0.875, 0.875, 0.8125, 0.875, 0.8125, 0.75, 0.875, 0.125, 0.875, 0.25, 0.8125, 0.25, 0.8125, 0.125, 0.875, 0.375, 0.875, 0.5, 0.8125, 0.5, 0.8125, 0.375, 0.7812, 0.0, 0.8125, 0.125, 0.75, 0.125, 0.8125, 0.25, 0.8125, 0.375, 0.75, 0.375, 0.75, 0.25, 0.8125, 0.5, 0.8125, 0.625, 0.75, 0.625, 0.75, 0.5, 0.8125, 0.75, 0.8125, 0.875, 0.75, 0.875, 0.75, 0.75, 0.8125, 0.125, 0.8125, 0.25, 0.75, 0.25, 0.75, 0.125, 0.8125, 0.375, 0.8125, 0.5, 0.75, 0.5, 0.75, 0.375, 0.8125, 0.625, 0.8125, 0.75, 0.75, 0.75, 0.75, 0.625, 0.8125, 0.875, 0.7812, 1.0, 0.75, 0.875])
me_sphere.use_remesh_fix_poles = True
me_sphere.use_remesh_preserve_attributes = False
me_sphere.use_mirror_vertex_groups = False
me_sphere.update()
me_cube_006 = bpy.data.meshes.new('Cube.006')
me_cube_006.from_pydata([(-0.09972, -0.792, -0.003294), (-0.1011, -0.7875, -0.01488), (-0.07061, -0.8301, -0.0218), (-0.07203, -0.8255, -0.03338), (-0.109, -0.7985, -0.00468), (-0.1104, -0.7939, -0.01626), (-0.07989, -0.8365, -0.02318), (-0.08131, -0.832, -0.03476), (-0.1214, -0.6462, 0.01554), (-0.1235, -0.6369, -0.01452), (-0.04524, -0.7445, -0.02027), (-0.04733, -0.7352, -0.05033), (-0.1444, -0.6628, 0.01199), (-0.1465, -0.6535, -0.01806), (-0.06831, -0.7611, -0.02381), (-0.0704, -0.7517, -0.05387), (-0.1214, -0.6867, -0.06078), (-0.1198, -0.6865, -0.09098), (-0.03901, -0.7794, -0.05693), (-0.0374, -0.7792, -0.08713), (-0.1419, -0.705, -0.06198), (-0.1403, -0.7048, -0.09218), (-0.05948, -0.7976, -0.05812), (-0.05787, -0.7974, -0.08832), (-0.1077, -0.7, -0.1292), (-0.1024, -0.7049, -0.1472), (-0.05987, -0.7563, -0.09974), (-0.05451, -0.7612, -0.1177), (-0.1209, -0.7116, -0.13), (-0.1156, -0.7165, -0.148), (-0.07308, -0.7679, -0.1005), (-0.06772, -0.7728, -0.1185), (-0.0612, -0.6921, -0.06517), (-0.0612, -0.6921, -0.04606), (-0.08808, -0.6652, -0.06517), (-0.08808, -0.6652, -0.04606), (-0.04767, -0.6786, -0.06517), (-0.04767, -0.6786, -0.04606), (-0.07455, -0.6517, -0.06517), (-0.07455, -0.6517, -0.04606), (-0.06152, -0.6307, -0.05206), (-0.06152, -0.6307, -0.03294), (-0.0884, -0.6037, -0.05206), (-0.0884, -0.6037, -0.03294), (-0.04799, -0.6172, -0.05206), (-0.04799, -0.6172, -0.03294), (-0.07487, -0.5902, -0.05206), (-0.07487, -0.5902, -0.03294), (-0.08278, -0.539, -0.02269), (-0.08278, -0.539, -0.003581), (-0.1097, -0.5121, -0.02269), (-0.1097, -0.5121, -0.003581), (-0.06925, -0.5255, -0.02269), (-0.06925, -0.5255, -0.003581), (-0.09613, -0.4986, -0.02269), (-0.09613, -0.4986, -0.003581), (-0.08565, -0.48, 0.002467), (-0.08565, -0.48, 0.02158), (-0.1125, -0.4531, 0.002467), (-0.1125, -0.4531, 0.02158), (-0.07212, -0.4665, 0.002467), (-0.07212, -0.4665, 0.02158), (-0.099, -0.4396, 0.002467), (-0.099, -0.4396, 0.02158), (-0.08565, -0.48, 0.002467), (-0.08565, -0.48, 0.02158), (-0.1125, -0.4531, 0.002467), (-0.1125, -0.4531, 0.02158), (-0.07212, -0.4665, 0.002467), (-0.07212, -0.4665, 0.02158), (-0.099, -0.4396, 0.002467), (-0.099, -0.4396, 0.02158), (-0.0692, 0.1579, 0.07362), (-0.06872, 0.1648, 0.09143), (-0.09661, 0.1827, 0.06468), (-0.09613, 0.1897, 0.08248), (-0.05595, 0.1706, 0.06831), (-0.05547, 0.1776, 0.08611), (-0.08336, 0.1955, 0.05937), (-0.08289, 0.2024, 0.07717), (-0.0692, 0.1579, 0.07362), (-0.06872, 0.1648, 0.09143), (-0.09661, 0.1827, 0.06468), (-0.09613, 0.1897, 0.08248), (-0.05595, 0.1706, 0.06831), (-0.05547, 0.1776, 0.08611), (-0.08336, 0.1955, 0.05937), (-0.08289, 0.2024, 0.07717), (-0.06651, 0.2089, 0.05516), (-0.06603, 0.2158, 0.07296), (-0.09393, 0.2337, 0.04621), (-0.09345, 0.2407, 0.06402), (-0.05326, 0.2216, 0.04985), (-0.05278, 0.2285, 0.06765), (-0.08068, 0.2464, 0.0409), (-0.0802, 0.2534, 0.0587), (-0.06651, 0.2089, 0.05516), (-0.06603, 0.2158, 0.07296), (-0.09393, 0.2337, 0.04621), (-0.09345, 0.2407, 0.06402), (-0.05326, 0.2216, 0.04985), (-0.05278, 0.2285, 0.06765), (-0.08068, 0.2464, 0.0409), (-0.0802, 0.2534, 0.0587), (-0.06814, 0.2636, 0.03702), (-0.06766, 0.2705, 0.05482), (-0.09555, 0.2884, 0.02807), (-0.09508, 0.2954, 0.04587), (-0.05489, 0.2763, 0.03171), (-0.05441, 0.2832, 0.04951), (-0.08231, 0.3011, 0.02276), (-0.08183, 0.3081, 0.04056), (-0.06814, 0.2636, 0.03702), (-0.06766, 0.2705, 0.05482), (-0.09555, 0.2884, 0.02807), (-0.09508, 0.2954, 0.04587), (-0.05489, 0.2763, 0.03171), (-0.05441, 0.2832, 0.04951), (-0.08231, 0.3011, 0.02276), (-0.08183, 0.3081, 0.04056), (-0.05278, 0.3286, 0.011), (-0.05235, 0.3348, 0.02697), (-0.07738, 0.3508, 0.002977), (-0.07695, 0.3571, 0.01895), (-0.0409, 0.34, 0.006237), (-0.04047, 0.3462, 0.02221), (-0.06549, 0.3623, -0.001788), (-0.06506, 0.3685, 0.01418), (-0.05278, 0.3286, 0.011), (-0.05235, 0.3348, 0.02697), (-0.07738, 0.3508, 0.002977), (-0.07695, 0.3571, 0.01895), (-0.0409, 0.34, 0.006237), (-0.04047, 0.3462, 0.02221), (-0.06549, 0.3623, -0.001788), (-0.06506, 0.3685, 0.01418), (-0.051, 0.3688, -0.007657), (-0.05057, 0.375, 0.008312), (-0.07559, 0.391, -0.01568), (-0.07516, 0.3973, 0.000287), (-0.03911, 0.3802, -0.01242), (-0.03868, 0.3864, 0.003548), (-0.06371, 0.4024, -0.02045), (-0.06328, 0.4087, -0.004478), (-0.051, 0.3688, -0.007657), (-0.05057, 0.375, 0.008312), (-0.07559, 0.391, -0.01568), (-0.07516, 0.3973, 0.000287), (-0.03911, 0.3802, -0.01242), (-0.03868, 0.3864, 0.003548), (-0.06371, 0.4024, -0.02045), (-0.06328, 0.4087, -0.004478), (-0.04944, 0.4151, -0.02148), (-0.04901, 0.4213, -0.005507), (-0.07403, 0.4374, -0.0295), (-0.0736, 0.4436, -0.01353), (-0.03755, 0.4265, -0.02624), (-0.03712, 0.4327, -0.01027), (-0.06215, 0.4488, -0.03427), (-0.06172, 0.455, -0.0183), (-0.04944, 0.4151, -0.02148), (-0.04901, 0.4213, -0.005507), (-0.07403, 0.4374, -0.0295), (-0.0736, 0.4436, -0.01353), (-0.03755, 0.4265, -0.02624), (-0.03712, 0.4327, -0.01027), (-0.06215, 0.4488, -0.03427), (-0.06172, 0.455, -0.0183), (-0.03893, 0.4887, -0.04996), (-0.0385, 0.4949, -0.03393), (-0.06361, 0.5111, -0.05801), (-0.06318, 0.5173, -0.04198), (-0.027, 0.5001, -0.05474), (-0.02657, 0.5064, -0.03871), (-0.05168, 0.5225, -0.06279), (-0.05125, 0.5287, -0.04677), (-0.03893, 0.4887, -0.04996), (-0.0385, 0.4949, -0.03393), (-0.06361, 0.5111, -0.05801), (-0.06318, 0.5173, -0.04198), (-0.027, 0.5001, -0.05474), (-0.02657, 0.5064, -0.03871), (-0.05168, 0.5225, -0.06279), (-0.05125, 0.5287, -0.04677), (-0.03579, 0.5343, -0.06137), (-0.03536, 0.5405, -0.04535), (-0.06047, 0.5566, -0.06943), (-0.06004, 0.5629, -0.0534), (-0.02386, 0.5457, -0.06615), (-0.02343, 0.552, -0.05013), (-0.04854, 0.5681, -0.07421), (-0.04811, 0.5743, -0.05818), (-0.03579, 0.5343, -0.06137), (-0.03536, 0.5405, -0.04535), (-0.06047, 0.5566, -0.06943), (-0.06004, 0.5629, -0.0534), (-0.02386, 0.5457, -0.06615), (-0.02343, 0.552, -0.05013), (-0.04854, 0.5681, -0.07421), (-0.04811, 0.5743, -0.05818), (-0.03731, 0.5769, -0.07032), (-0.03687, 0.5831, -0.0543), (-0.06199, 0.5992, -0.07838), (-0.06156, 0.6055, -0.06235), (-0.02538, 0.5883, -0.07511), (-0.02495, 0.5946, -0.05908), (-0.05006, 0.6107, -0.08316), (-0.04963, 0.6169, -0.06713), (-0.03731, 0.5769, -0.07032), (-0.03687, 0.5831, -0.0543), (-0.06199, 0.5992, -0.07838), (-0.06156, 0.6055, -0.06235), (-0.02538, 0.5883, -0.07511), (-0.02495, 0.5946, -0.05908), (-0.05006, 0.6107, -0.08316), (-0.04963, 0.6169, -0.06713), (-0.03416, 0.6564, -0.07558), (-0.03444, 0.6555, -0.06012), (-0.05604, 0.6781, -0.07469), (-0.05632, 0.6772, -0.05923), (-0.02324, 0.6673, -0.07473), (-0.02352, 0.6664, -0.05927), (-0.04512, 0.6891, -0.07384), (-0.0454, 0.6881, -0.05838), (-0.03416, 0.6564, -0.07558), (-0.03444, 0.6555, -0.06012), (-0.05604, 0.6781, -0.07469), (-0.05632, 0.6772, -0.05923), (-0.02324, 0.6673, -0.07473), (-0.02352, 0.6664, -0.05927), (-0.04512, 0.6891, -0.07384), (-0.0454, 0.6881, -0.05838), (-0.0309, 0.6979, -0.06765), (-0.03117, 0.697, -0.05219), (-0.05278, 0.7196, -0.06676), (-0.05305, 0.7187, -0.0513), (-0.01998, 0.7089, -0.06681), (-0.02026, 0.7079, -0.05135), (-0.04186, 0.7306, -0.06591), (-0.04214, 0.7297, -0.05045), (-0.0309, 0.6979, -0.06765), (-0.03117, 0.697, -0.05219), (-0.05278, 0.7196, -0.06676), (-0.05305, 0.7187, -0.0513), (-0.01998, 0.7089, -0.06681), (-0.02026, 0.7079, -0.05135), (-0.04186, 0.7306, -0.06591), (-0.04214, 0.7297, -0.05045), (-0.03192, 0.7361, -0.05901), (-0.0322, 0.7352, -0.04355), (-0.0538, 0.7578, -0.05811), (-0.05408, 0.7569, -0.04265), (-0.02101, 0.7471, -0.05816), (-0.02129, 0.7462, -0.0427), (-0.04289, 0.7688, -0.05727), (-0.04317, 0.7679, -0.04181), (-0.03192, 0.7361, -0.05901), (-0.0322, 0.7352, -0.04355), (-0.0538, 0.7578, -0.05811), (-0.05408, 0.7569, -0.04265), (-0.02101, 0.7471, -0.05816), (-0.02129, 0.7462, -0.0427), (-0.04289, 0.7688, -0.05727), (-0.04317, 0.7679, -0.04181)], [], [(0, 1, 3, 2), (2, 3, 7, 6), (6, 7, 5, 4), (4, 5, 1, 0), (2, 6, 4, 0), (7, 3, 1, 5), (8, 9, 11, 10), (10, 11, 15, 14), (14, 15, 13, 12), (12, 13, 9, 8), (10, 14, 12, 8), (15, 11, 9, 13), (16, 17, 19, 18), (18, 19, 23, 22), (22, 23, 21, 20), (20, 21, 17, 16), (18, 22, 20, 16), (23, 19, 17, 21), (24, 25, 27, 26), (26, 27, 31, 30), (30, 31, 29, 28), (28, 29, 25, 24), (26, 30, 28, 24), (31, 27, 25, 29), (37, 33, 35, 39), (37, 36, 32, 33), (39, 38, 36, 37), (35, 34, 38, 39), (32, 36, 38, 34), (33, 32, 34, 35), (45, 41, 43, 47), (45, 44, 40, 41), (47, 46, 44, 45), (43, 42, 46, 47), (40, 44, 46, 42), (41, 40, 42, 43), (53, 49, 51, 55), (53, 52, 48, 49), (55, 54, 52, 53), (51, 50, 54, 55), (48, 52, 54, 50), (49, 48, 50, 51), (61, 57, 59, 63), (61, 60, 56, 57), (63, 62, 60, 61), (59, 58, 62, 63), (56, 60, 62, 58), (57, 56, 58, 59), (69, 65, 67, 71), (69, 68, 64, 65), (71, 70, 68, 69), (67, 66, 70, 71), (64, 68, 70, 66), (65, 64, 66, 67), (77, 73, 75, 79), (77, 76, 72, 73), (79, 78, 76, 77), (75, 74, 78, 79), (72, 76, 78, 74), (73, 72, 74, 75), (85, 81, 83, 87), (85, 84, 80, 81), (87, 86, 84, 85), (83, 82, 86, 87), (80, 84, 86, 82), (81, 80, 82, 83), (93, 89, 91, 95), (93, 92, 88, 89), (95, 94, 92, 93), (91, 90, 94, 95), (88, 92, 94, 90), (89, 88, 90, 91), (101, 97, 99, 103), (101, 100, 96, 97), (103, 102, 100, 101), (99, 98, 102, 103), (96, 100, 102, 98), (97, 96, 98, 99), (109, 105, 107, 111), (109, 108, 104, 105), (111, 110, 108, 109), (107, 106, 110, 111), (104, 108, 110, 106), (105, 104, 106, 107), (117, 113, 115, 119), (117, 116, 112, 113), (119, 118, 116, 117), (115, 114, 118, 119), (112, 116, 118, 114), (113, 112, 114, 115), (125, 121, 123, 127), (125, 124, 120, 121), (127, 126, 124, 125), (123, 122, 126, 127), (120, 124, 126, 122), (121, 120, 122, 123), (133, 129, 131, 135), (133, 132, 128, 129), (135, 134, 132, 133), (131, 130, 134, 135), (128, 132, 134, 130), (129, 128, 130, 131), (141, 137, 139, 143), (141, 140, 136, 137), (143, 142, 140, 141), (139, 138, 142, 143), (136, 140, 142, 138), (137, 136, 138, 139), (149, 145, 147, 151), (149, 148, 144, 145), (151, 150, 148, 149), (147, 146, 150, 151), (144, 148, 150, 146), (145, 144, 146, 147), (157, 153, 155, 159), (157, 156, 152, 153), (159, 158, 156, 157), (155, 154, 158, 159), (152, 156, 158, 154), (153, 152, 154, 155), (165, 161, 163, 167), (165, 164, 160, 161), (167, 166, 164, 165), (163, 162, 166, 167), (160, 164, 166, 162), (161, 160, 162, 163), (173, 169, 171, 175), (173, 172, 168, 169), (175, 174, 172, 173), (171, 170, 174, 175), (168, 172, 174, 170), (169, 168, 170, 171), (181, 177, 179, 183), (181, 180, 176, 177), (183, 182, 180, 181), (179, 178, 182, 183), (176, 180, 182, 178), (177, 176, 178, 179), (189, 185, 187, 191), (189, 188, 184, 185), (191, 190, 188, 189), (187, 186, 190, 191), (184, 188, 190, 186), (185, 184, 186, 187), (197, 193, 195, 199), (197, 196, 192, 193), (199, 198, 196, 197), (195, 194, 198, 199), (192, 196, 198, 194), (193, 192, 194, 195), (205, 201, 203, 207), (205, 204, 200, 201), (207, 206, 204, 205), (203, 202, 206, 207), (200, 204, 206, 202), (201, 200, 202, 203), (213, 209, 211, 215), (213, 212, 208, 209), (215, 214, 212, 213), (211, 210, 214, 215), (208, 212, 214, 210), (209, 208, 210, 211), (221, 217, 219, 223), (221, 220, 216, 217), (223, 222, 220, 221), (219, 218, 222, 223), (216, 220, 222, 218), (217, 216, 218, 219), (229, 225, 227, 231), (229, 228, 224, 225), (231, 230, 228, 229), (227, 226, 230, 231), (224, 228, 230, 226), (225, 224, 226, 227), (237, 233, 235, 239), (237, 236, 232, 233), (239, 238, 236, 237), (235, 234, 238, 239), (232, 236, 238, 234), (233, 232, 234, 235), (245, 241, 243, 247), (245, 244, 240, 241), (247, 246, 244, 245), (243, 242, 246, 247), (240, 244, 246, 242), (241, 240, 242, 243), (253, 249, 251, 255), (253, 252, 248, 249), (255, 254, 252, 253), (251, 250, 254, 255), (248, 252, 254, 250), (249, 248, 250, 251), (261, 257, 259, 263), (261, 260, 256, 257), (263, 262, 260, 261), (259, 258, 262, 263), (256, 260, 262, 258), (257, 256, 258, 259)])
_uv = me_cube_006.uv_layers.new(name='UVMap')
_uv.uv.foreach_set('vector', [0.375, 0.0, 0.625, 0.0, 0.625, 0.25, 0.375, 0.25, 0.375, 0.25, 0.625, 0.25, 0.625, 0.5, 0.375, 0.5, 0.375, 0.5, 0.625, 0.5, 0.625, 0.75, 0.375, 0.75, 0.375, 0.75, 0.625, 0.75, 0.625, 1.0, 0.375, 1.0, 0.125, 0.5, 0.375, 0.5, 0.375, 0.75, 0.125, 0.75, 0.625, 0.5, 0.875, 0.5, 0.875, 0.75, 0.625, 0.75, 0.375, 0.0, 0.625, 0.0, 0.625, 0.25, 0.375, 0.25, 0.375, 0.25, 0.625, 0.25, 0.625, 0.5, 0.375, 0.5, 0.375, 0.5, 0.625, 0.5, 0.625, 0.75, 0.375, 0.75, 0.375, 0.75, 0.625, 0.75, 0.625, 1.0, 0.375, 1.0, 0.125, 0.5, 0.375, 0.5, 0.375, 0.75, 0.125, 0.75, 0.625, 0.5, 0.875, 0.5, 0.875, 0.75, 0.625, 0.75, 0.375, 0.0, 0.625, 0.0, 0.625, 0.25, 0.375, 0.25, 0.375, 0.25, 0.625, 0.25, 0.625, 0.5, 0.375, 0.5, 0.375, 0.5, 0.625, 0.5, 0.625, 0.75, 0.375, 0.75, 0.375, 0.75, 0.625, 0.75, 0.625, 1.0, 0.375, 1.0, 0.125, 0.5, 0.375, 0.5, 0.375, 0.75, 0.125, 0.75, 0.625, 0.5, 0.875, 0.5, 0.875, 0.75, 0.625, 0.75, 0.375, 0.0, 0.625, 0.0, 0.625, 0.25, 0.375, 0.25, 0.375, 0.25, 0.625, 0.25, 0.625, 0.5, 0.375, 0.5, 0.375, 0.5, 0.625, 0.5, 0.625, 0.75, 0.375, 0.75, 0.375, 0.75, 0.625, 0.75, 0.625, 1.0, 0.375, 1.0, 0.125, 0.5, 0.375, 0.5, 0.375, 0.75, 0.125, 0.75, 0.625, 0.5, 0.875, 0.5, 0.875, 0.75, 0.625, 0.75, 0.375, 0.0, 0.625, 0.0, 0.625, 0.25, 0.375, 0.25, 0.375, 0.25, 0.625, 0.25, 0.625, 0.5, 0.375, 0.5, 0.375, 0.5, 0.625, 0.5, 0.625, 0.75, 0.375, 0.75, 0.375, 0.75, 0.625, 0.75, 0.625, 1.0, 0.375, 1.0, 0.125, 0.5, 0.375, 0.5, 0.375, 0.75, 0.125, 0.75, 0.625, 0.5, 0.875, 0.5, 0.875, 0.75, 0.625, 0.75, 0.375, 0.0, 0.625, 0.0, 0.625, 0.25, 0.375, 0.25, 0.375, 0.25, 0.625, 0.25, 0.625, 0.5, 0.375, 0.5, 0.375, 0.5, 0.625, 0.5, 0.625, 0.75, 0.375, 0.75, 0.375, 0.75, 0.625, 0.75, 0.625, 1.0, 0.375, 1.0, 0.125, 0.5, 0.375, 0.5, 0.375, 0.75, 0.125, 0.75, 0.625, 0.5, 0.875, 0.5, 0.875, 0.75, 0.625, 0.75, 0.375, 0.0, 0.625, 0.0, 0.625, 0.25, 0.375, 0.25, 0.375, 0.25, 0.625, 0.25, 0.625, 0.5, 0.375, 0.5, 0.375, 0.5, 0.625, 0.5, 0.625, 0.75, 0.375, 0.75, 0.375, 0.75, 0.625, 0.75, 0.625, 1.0, 0.375, 1.0, 0.125, 0.5, 0.375, 0.5, 0.375, 0.75, 0.125, 0.75, 0.625, 0.5, 0.875, 0.5, 0.875, 0.75, 0.625, 0.75, 0.375, 0.0, 0.625, 0.0, 0.625, 0.25, 0.375, 0.25, 0.375, 0.25, 0.625, 0.25, 0.625, 0.5, 0.375, 0.5, 0.375, 0.5, 0.625, 0.5, 0.625, 0.75, 0.375, 0.75, 0.375, 0.75, 0.625, 0.75, 0.625, 1.0, 0.375, 1.0, 0.125, 0.5, 0.375, 0.5, 0.375, 0.75, 0.125, 0.75, 0.625, 0.5, 0.875, 0.5, 0.875, 0.75, 0.625, 0.75, 0.375, 0.0, 0.625, 0.0, 0.625, 0.25, 0.375, 0.25, 0.375, 0.25, 0.625, 0.25, 0.625, 0.5, 0.375, 0.5, 0.375, 0.5, 0.625, 0.5, 0.625, 0.75, 0.375, 0.75, 0.375, 0.75, 0.625, 0.75, 0.625, 1.0, 0.375, 1.0, 0.125, 0.5, 0.375, 0.5, 0.375, 0.75, 0.125, 0.75, 0.625, 0.5, 0.875, 0.5, 0.875, 0.75, 0.625, 0.75, 0.375, 0.0, 0.625, 0.0, 0.625, 0.25, 0.375, 0.25, 0.375, 0.25, 0.625, 0.25, 0.625, 0.5, 0.375, 0.5, 0.375, 0.5, 0.625, 0.5, 0.625, 0.75, 0.375, 0.75, 0.375, 0.75, 0.625, 0.75, 0.625, 1.0, 0.375, 1.0, 0.125, 0.5, 0.375, 0.5, 0.375, 0.75, 0.125, 0.75, 0.625, 0.5, 0.875, 0.5, 0.875, 0.75, 0.625, 0.75, 0.375, 0.0, 0.625, 0.0, 0.625, 0.25, 0.375, 0.25, 0.375, 0.25, 0.625, 0.25, 0.625, 0.5, 0.375, 0.5, 0.375, 0.5, 0.625, 0.5, 0.625, 0.75, 0.375, 0.75, 0.375, 0.75, 0.625, 0.75, 0.625, 1.0, 0.375, 1.0, 0.125, 0.5, 0.375, 0.5, 0.375, 0.75, 0.125, 0.75, 0.625, 0.5, 0.875, 0.5, 0.875, 0.75, 0.625, 0.75, 0.375, 0.0, 0.625, 0.0, 0.625, 0.25, 0.375, 0.25, 0.375, 0.25, 0.625, 0.25, 0.625, 0.5, 0.375, 0.5, 0.375, 0.5, 0.625, 0.5, 0.625, 0.75, 0.375, 0.75, 0.375, 0.75, 0.625, 0.75, 0.625, 1.0, 0.375, 1.0, 0.125, 0.5, 0.375, 0.5, 0.375, 0.75, 0.125, 0.75, 0.625, 0.5, 0.875, 0.5, 0.875, 0.75, 0.625, 0.75, 0.375, 0.0, 0.625, 0.0, 0.625, 0.25, 0.375, 0.25, 0.375, 0.25, 0.625, 0.25, 0.625, 0.5, 0.375, 0.5, 0.375, 0.5, 0.625, 0.5, 0.625, 0.75, 0.375, 0.75, 0.375, 0.75, 0.625, 0.75, 0.625, 1.0, 0.375, 1.0, 0.125, 0.5, 0.375, 0.5, 0.375, 0.75, 0.125, 0.75, 0.625, 0.5, 0.875, 0.5, 0.875, 0.75, 0.625, 0.75, 0.375, 0.0, 0.625, 0.0, 0.625, 0.25, 0.375, 0.25, 0.375, 0.25, 0.625, 0.25, 0.625, 0.5, 0.375, 0.5, 0.375, 0.5, 0.625, 0.5, 0.625, 0.75, 0.375, 0.75, 0.375, 0.75, 0.625, 0.75, 0.625, 1.0, 0.375, 1.0, 0.125, 0.5, 0.375, 0.5, 0.375, 0.75, 0.125, 0.75, 0.625, 0.5, 0.875, 0.5, 0.875, 0.75, 0.625, 0.75, 0.375, 0.0, 0.625, 0.0, 0.625, 0.25, 0.375, 0.25, 0.375, 0.25, 0.625, 0.25, 0.625, 0.5, 0.375, 0.5, 0.375, 0.5, 0.625, 0.5, 0.625, 0.75, 0.375, 0.75, 0.375, 0.75, 0.625, 0.75, 0.625, 1.0, 0.375, 1.0, 0.125, 0.5, 0.375, 0.5, 0.375, 0.75, 0.125, 0.75, 0.625, 0.5, 0.875, 0.5, 0.875, 0.75, 0.625, 0.75, 0.375, 0.0, 0.625, 0.0, 0.625, 0.25, 0.375, 0.25, 0.375, 0.25, 0.625, 0.25, 0.625, 0.5, 0.375, 0.5, 0.375, 0.5, 0.625, 0.5, 0.625, 0.75, 0.375, 0.75, 0.375, 0.75, 0.625, 0.75, 0.625, 1.0, 0.375, 1.0, 0.125, 0.5, 0.375, 0.5, 0.375, 0.75, 0.125, 0.75, 0.625, 0.5, 0.875, 0.5, 0.875, 0.75, 0.625, 0.75, 0.375, 0.0, 0.625, 0.0, 0.625, 0.25, 0.375, 0.25, 0.375, 0.25, 0.625, 0.25, 0.625, 0.5, 0.375, 0.5, 0.375, 0.5, 0.625, 0.5, 0.625, 0.75, 0.375, 0.75, 0.375, 0.75, 0.625, 0.75, 0.625, 1.0, 0.375, 1.0, 0.125, 0.5, 0.375, 0.5, 0.375, 0.75, 0.125, 0.75, 0.625, 0.5, 0.875, 0.5, 0.875, 0.75, 0.625, 0.75, 0.375, 0.0, 0.625, 0.0, 0.625, 0.25, 0.375, 0.25, 0.375, 0.25, 0.625, 0.25, 0.625, 0.5, 0.375, 0.5, 0.375, 0.5, 0.625, 0.5, 0.625, 0.75, 0.375, 0.75, 0.375, 0.75, 0.625, 0.75, 0.625, 1.0, 0.375, 1.0, 0.125, 0.5, 0.375, 0.5, 0.375, 0.75, 0.125, 0.75, 0.625, 0.5, 0.875, 0.5, 0.875, 0.75, 0.625, 0.75, 0.375, 0.0, 0.625, 0.0, 0.625, 0.25, 0.375, 0.25, 0.375, 0.25, 0.625, 0.25, 0.625, 0.5, 0.375, 0.5, 0.375, 0.5, 0.625, 0.5, 0.625, 0.75, 0.375, 0.75, 0.375, 0.75, 0.625, 0.75, 0.625, 1.0, 0.375, 1.0, 0.125, 0.5, 0.375, 0.5, 0.375, 0.75, 0.125, 0.75, 0.625, 0.5, 0.875, 0.5, 0.875, 0.75, 0.625, 0.75, 0.375, 0.0, 0.625, 0.0, 0.625, 0.25, 0.375, 0.25, 0.375, 0.25, 0.625, 0.25, 0.625, 0.5, 0.375, 0.5, 0.375, 0.5, 0.625, 0.5, 0.625, 0.75, 0.375, 0.75, 0.375, 0.75, 0.625, 0.75, 0.625, 1.0, 0.375, 1.0, 0.125, 0.5, 0.375, 0.5, 0.375, 0.75, 0.125, 0.75, 0.625, 0.5, 0.875, 0.5, 0.875, 0.75, 0.625, 0.75, 0.375, 0.0, 0.625, 0.0, 0.625, 0.25, 0.375, 0.25, 0.375, 0.25, 0.625, 0.25, 0.625, 0.5, 0.375, 0.5, 0.375, 0.5, 0.625, 0.5, 0.625, 0.75, 0.375, 0.75, 0.375, 0.75, 0.625, 0.75, 0.625, 1.0, 0.375, 1.0, 0.125, 0.5, 0.375, 0.5, 0.375, 0.75, 0.125, 0.75, 0.625, 0.5, 0.875, 0.5, 0.875, 0.75, 0.625, 0.75, 0.375, 0.0, 0.625, 0.0, 0.625, 0.25, 0.375, 0.25, 0.375, 0.25, 0.625, 0.25, 0.625, 0.5, 0.375, 0.5, 0.375, 0.5, 0.625, 0.5, 0.625, 0.75, 0.375, 0.75, 0.375, 0.75, 0.625, 0.75, 0.625, 1.0, 0.375, 1.0, 0.125, 0.5, 0.375, 0.5, 0.375, 0.75, 0.125, 0.75, 0.625, 0.5, 0.875, 0.5, 0.875, 0.75, 0.625, 0.75, 0.375, 0.0, 0.625, 0.0, 0.625, 0.25, 0.375, 0.25, 0.375, 0.25, 0.625, 0.25, 0.625, 0.5, 0.375, 0.5, 0.375, 0.5, 0.625, 0.5, 0.625, 0.75, 0.375, 0.75, 0.375, 0.75, 0.625, 0.75, 0.625, 1.0, 0.375, 1.0, 0.125, 0.5, 0.375, 0.5, 0.375, 0.75, 0.125, 0.75, 0.625, 0.5, 0.875, 0.5, 0.875, 0.75, 0.625, 0.75, 0.375, 0.0, 0.625, 0.0, 0.625, 0.25, 0.375, 0.25, 0.375, 0.25, 0.625, 0.25, 0.625, 0.5, 0.375, 0.5, 0.375, 0.5, 0.625, 0.5, 0.625, 0.75, 0.375, 0.75, 0.375, 0.75, 0.625, 0.75, 0.625, 1.0, 0.375, 1.0, 0.125, 0.5, 0.375, 0.5, 0.375, 0.75, 0.125, 0.75, 0.625, 0.5, 0.875, 0.5, 0.875, 0.75, 0.625, 0.75, 0.375, 0.0, 0.625, 0.0, 0.625, 0.25, 0.375, 0.25, 0.375, 0.25, 0.625, 0.25, 0.625, 0.5, 0.375, 0.5, 0.375, 0.5, 0.625, 0.5, 0.625, 0.75, 0.375, 0.75, 0.375, 0.75, 0.625, 0.75, 0.625, 1.0, 0.375, 1.0, 0.125, 0.5, 0.375, 0.5, 0.375, 0.75, 0.125, 0.75, 0.625, 0.5, 0.875, 0.5, 0.875, 0.75, 0.625, 0.75, 0.375, 0.0, 0.625, 0.0, 0.625, 0.25, 0.375, 0.25, 0.375, 0.25, 0.625, 0.25, 0.625, 0.5, 0.375, 0.5, 0.375, 0.5, 0.625, 0.5, 0.625, 0.75, 0.375, 0.75, 0.375, 0.75, 0.625, 0.75, 0.625, 1.0, 0.375, 1.0, 0.125, 0.5, 0.375, 0.5, 0.375, 0.75, 0.125, 0.75, 0.625, 0.5, 0.875, 0.5, 0.875, 0.75, 0.625, 0.75, 0.375, 0.0, 0.625, 0.0, 0.625, 0.25, 0.375, 0.25, 0.375, 0.25, 0.625, 0.25, 0.625, 0.5, 0.375, 0.5, 0.375, 0.5, 0.625, 0.5, 0.625, 0.75, 0.375, 0.75, 0.375, 0.75, 0.625, 0.75, 0.625, 1.0, 0.375, 1.0, 0.125, 0.5, 0.375, 0.5, 0.375, 0.75, 0.125, 0.75, 0.625, 0.5, 0.875, 0.5, 0.875, 0.75, 0.625, 0.75, 0.375, 0.0, 0.625, 0.0, 0.625, 0.25, 0.375, 0.25, 0.375, 0.25, 0.625, 0.25, 0.625, 0.5, 0.375, 0.5, 0.375, 0.5, 0.625, 0.5, 0.625, 0.75, 0.375, 0.75, 0.375, 0.75, 0.625, 0.75, 0.625, 1.0, 0.375, 1.0, 0.125, 0.5, 0.375, 0.5, 0.375, 0.75, 0.125, 0.75, 0.625, 0.5, 0.875, 0.5, 0.875, 0.75, 0.625, 0.75, 0.375, 0.0, 0.625, 0.0, 0.625, 0.25, 0.375, 0.25, 0.375, 0.25, 0.625, 0.25, 0.625, 0.5, 0.375, 0.5, 0.375, 0.5, 0.625, 0.5, 0.625, 0.75, 0.375, 0.75, 0.375, 0.75, 0.625, 0.75, 0.625, 1.0, 0.375, 1.0, 0.125, 0.5, 0.375, 0.5, 0.375, 0.75, 0.125, 0.75, 0.625, 0.5, 0.875, 0.5, 0.875, 0.75, 0.625, 0.75, 0.375, 0.0, 0.625, 0.0, 0.625, 0.25, 0.375, 0.25, 0.375, 0.25, 0.625, 0.25, 0.625, 0.5, 0.375, 0.5, 0.375, 0.5, 0.625, 0.5, 0.625, 0.75, 0.375, 0.75, 0.375, 0.75, 0.625, 0.75, 0.625, 1.0, 0.375, 1.0, 0.125, 0.5, 0.375, 0.5, 0.375, 0.75, 0.125, 0.75, 0.625, 0.5, 0.875, 0.5, 0.875, 0.75, 0.625, 0.75, 0.375, 0.0, 0.625, 0.0, 0.625, 0.25, 0.375, 0.25, 0.375, 0.25, 0.625, 0.25, 0.625, 0.5, 0.375, 0.5, 0.375, 0.5, 0.625, 0.5, 0.625, 0.75, 0.375, 0.75, 0.375, 0.75, 0.625, 0.75, 0.625, 1.0, 0.375, 1.0, 0.125, 0.5, 0.375, 0.5, 0.375, 0.75, 0.125, 0.75, 0.625, 0.5, 0.875, 0.5, 0.875, 0.75, 0.625, 0.75, 0.375, 0.0, 0.625, 0.0, 0.625, 0.25, 0.375, 0.25, 0.375, 0.25, 0.625, 0.25, 0.625, 0.5, 0.375, 0.5, 0.375, 0.5, 0.625, 0.5, 0.625, 0.75, 0.375, 0.75, 0.375, 0.75, 0.625, 0.75, 0.625, 1.0, 0.375, 1.0, 0.125, 0.5, 0.375, 0.5, 0.375, 0.75, 0.125, 0.75, 0.625, 0.5, 0.875, 0.5, 0.875, 0.75, 0.625, 0.75, 0.375, 0.0, 0.625, 0.0, 0.625, 0.25, 0.375, 0.25, 0.375, 0.25, 0.625, 0.25, 0.625, 0.5, 0.375, 0.5, 0.375, 0.5, 0.625, 0.5, 0.625, 0.75, 0.375, 0.75, 0.375, 0.75, 0.625, 0.75, 0.625, 1.0, 0.375, 1.0, 0.125, 0.5, 0.375, 0.5, 0.375, 0.75, 0.125, 0.75, 0.625, 0.5, 0.875, 0.5, 0.875, 0.75, 0.625, 0.75])
me_cube_006.use_remesh_fix_poles = True
me_cube_006.use_remesh_preserve_attributes = False
me_cube_006.use_mirror_vertex_groups = False
me_cube_006.update()
me_cube_007 = bpy.data.meshes.new('Cube.007')
me_cube_007.from_pydata([(-0.1065, -0.259, 0.07637), (-0.1137, -0.2571, 0.02549), (-0.1071, -0.3508, 0.07304), (-0.1143, -0.3489, 0.02216), (-0.2986, -0.2589, 0.1064), (-0.3058, -0.257, 0.05547), (-0.2991, -0.3507, 0.103), (-0.3064, -0.3488, 0.05213), (-0.2992, -0.2664, 0.1018), (-0.3053, -0.2649, 0.05945), (-0.2997, -0.3428, 0.09903), (-0.3057, -0.3412, 0.05668), (-0.4811, -0.2647, 0.08597), (-0.4766, -0.2632, 0.04342), (-0.4816, -0.3411, 0.08319), (-0.477, -0.3396, 0.04065), (-0.4803, -0.2794, 0.07705), (-0.4776, -0.2785, 0.05125), (-0.4806, -0.3258, 0.07537), (-0.4779, -0.3248, 0.04957), (-0.6664, -0.2769, 0.03933), (-0.6636, -0.276, 0.01353), (-0.6667, -0.3232, 0.03765), (-0.6639, -0.3223, 0.01185), (-0.2404, -0.0006371, 0.09384), (-0.2448, 0.0003023, 0.06874), (-0.2422, -0.2762, 0.08383), (-0.2465, -0.2753, 0.05873), (-0.288, -0.0005757, 0.1005), (-0.2924, 0.0003637, 0.07537), (-0.2898, -0.2761, 0.09046), (-0.2941, -0.2752, 0.06536), (-0.4316, -0.01659, 0.0875), (-0.4295, -0.01602, 0.07153), (-0.4334, -0.2953, 0.07738), (-0.4313, -0.2948, 0.0614), (-0.4659, -0.01621, 0.08316), (-0.4638, -0.01565, 0.06718), (-0.4677, -0.295, 0.07303), (-0.4655, -0.2944, 0.05705), (-0.2611, -0.3358, 0.07127), (-0.09812, -0.3358, 0.04306), (-0.259, -0.00857, 0.08316), (-0.09599, 6.378e-06, 0.05526), (-0.4612, -0.307, 0.06495), (-0.4348, -0.3345, 0.06759), (-0.289, -0.3359, 0.07897), (-0.4329, -0.02792, 0.07873), (-0.2869, -0.01111, 0.09077), (-0.4594, -0.03393, 0.07487), (-0.6492, -0.08982, 0.0342), (-0.6506, -0.3044, 0.02641), (-0.4607, -0.3506, 0.0531), (-0.4628, -0.3528, 0.07061), (-0.4606, -0.3369, 0.05356), (-0.4627, -0.3375, 0.0712), (-0.443, -0.351, 0.05525), (-0.4452, -0.3533, 0.07276), (-0.4429, -0.3371, 0.05572), (-0.4451, -0.3377, 0.07337), (-0.4583, -0.351, 0.0561), (-0.4598, -0.3525, 0.06827), (-0.446, -0.3513, 0.05759), (-0.4475, -0.3528, 0.06976), (-0.4575, -0.3593, 0.05486), (-0.4587, -0.362, 0.06466), (-0.4473, -0.3598, 0.05606), (-0.4486, -0.3625, 0.06586), (-0.4562, -0.3598, 0.0564), (-0.4571, -0.3617, 0.06346), (-0.4489, -0.3601, 0.05726), (-0.4498, -0.362, 0.06432), (-0.4551, -0.3673, 0.05586), (-0.4557, -0.3686, 0.06034), (-0.4505, -0.3676, 0.05641), (-0.4511, -0.3688, 0.06089)], [], [(0, 1, 3, 2), (2, 3, 7, 6), (5, 4, 8, 9), (4, 5, 1, 0), (2, 6, 4, 0), (7, 3, 1, 5), (11, 9, 13, 15), (4, 6, 10, 8), (7, 5, 9, 11), (6, 7, 11, 10), (15, 13, 17, 19), (10, 11, 15, 14), (9, 8, 12, 13), (8, 10, 14, 12), (17, 16, 20, 21), (14, 15, 19, 18), (13, 12, 16, 17), (12, 14, 18, 16), (22, 23, 21, 20), (16, 18, 22, 20), (19, 17, 21, 23), (18, 19, 23, 22), (24, 25, 27, 26), (26, 27, 31, 30), (30, 31, 29, 28), (28, 29, 25, 24), (26, 30, 28, 24), (31, 27, 25, 29), (32, 33, 35, 34), (34, 35, 39, 38), (38, 39, 37, 36), (36, 37, 33, 32), (34, 38, 36, 32), (39, 35, 33, 37), (40, 41, 43, 42), (45, 46, 48, 47), (51, 44, 49, 50), (52, 53, 55, 54), (54, 55, 59, 58), (58, 59, 57, 56), (57, 53, 61, 63), (54, 58, 56, 52), (59, 55, 53, 57), (63, 61, 65, 67), (56, 57, 63, 62), (53, 52, 60, 61), (52, 56, 62, 60), (64, 66, 70, 68), (62, 63, 67, 66), (60, 62, 66, 64), (61, 60, 64, 65), (71, 69, 73, 75), (65, 64, 68, 69), (67, 65, 69, 71), (66, 67, 71, 70), (74, 75, 73, 72), (70, 71, 75, 74), (68, 70, 74, 72), (69, 68, 72, 73)])
_uv = me_cube_007.uv_layers.new(name='UVMap')
_uv.uv.foreach_set('vector', [0.375, 0.0, 0.625, 0.0, 0.625, 0.25, 0.375, 0.25, 0.375, 0.25, 0.625, 0.25, 0.625, 0.5, 0.375, 0.5, 0.625, 0.75, 0.375, 0.75, 0.375, 0.75, 0.625, 0.75, 0.375, 0.75, 0.625, 0.75, 0.625, 1.0, 0.375, 1.0, 0.125, 0.5, 0.375, 0.5, 0.375, 0.75, 0.125, 0.75, 0.625, 0.5, 0.875, 0.5, 0.875, 0.75, 0.625, 0.75, 0.625, 0.5, 0.625, 0.75, 0.625, 0.75, 0.625, 0.5, 0.375, 0.75, 0.375, 0.5, 0.375, 0.5, 0.375, 0.75, 0.625, 0.5, 0.625, 0.75, 0.625, 0.75, 0.625, 0.5, 0.375, 0.5, 0.625, 0.5, 0.625, 0.5, 0.375, 0.5, 0.625, 0.5, 0.625, 0.75, 0.625, 0.75, 0.625, 0.5, 0.375, 0.5, 0.625, 0.5, 0.625, 0.5, 0.375, 0.5, 0.625, 0.75, 0.375, 0.75, 0.375, 0.75, 0.625, 0.75, 0.375, 0.75, 0.375, 0.5, 0.375, 0.5, 0.375, 0.75, 0.625, 0.75, 0.375, 0.75, 0.375, 0.75, 0.625, 0.75, 0.375, 0.5, 0.625, 0.5, 0.625, 0.5, 0.375, 0.5, 0.625, 0.75, 0.375, 0.75, 0.375, 0.75, 0.625, 0.75, 0.375, 0.75, 0.375, 0.5, 0.375, 0.5, 0.375, 0.75, 0.375, 0.5, 0.625, 0.5, 0.625, 0.75, 0.375, 0.75, 0.375, 0.75, 0.375, 0.5, 0.375, 0.5, 0.375, 0.75, 0.625, 0.5, 0.625, 0.75, 0.625, 0.75, 0.625, 0.5, 0.375, 0.5, 0.625, 0.5, 0.625, 0.5, 0.375, 0.5, 0.375, 0.0, 0.625, 0.0, 0.625, 0.25, 0.375, 0.25, 0.375, 0.25, 0.625, 0.25, 0.625, 0.5, 0.375, 0.5, 0.375, 0.5, 0.625, 0.5, 0.625, 0.75, 0.375, 0.75, 0.375, 0.75, 0.625, 0.75, 0.625, 1.0, 0.375, 1.0, 0.125, 0.5, 0.375, 0.5, 0.375, 0.75, 0.125, 0.75, 0.625, 0.5, 0.875, 0.5, 0.875, 0.75, 0.625, 0.75, 0.375, 0.0, 0.625, 0.0, 0.625, 0.25, 0.375, 0.25, 0.375, 0.25, 0.625, 0.25, 0.625, 0.5, 0.375, 0.5, 0.375, 0.5, 0.625, 0.5, 0.625, 0.75, 0.375, 0.75, 0.375, 0.75, 0.625, 0.75, 0.625, 1.0, 0.375, 1.0, 0.125, 0.5, 0.375, 0.5, 0.375, 0.75, 0.125, 0.75, 0.625, 0.5, 0.875, 0.5, 0.875, 0.75, 0.625, 0.75, 0.0, 0.0, 1.0, 0.0, 1.0, 1.0, 0.0, 1.0, 0.0, 0.0, 1.0, 0.0, 1.0, 1.0, 0.0, 1.0, 0.0, 0.0, 1.0, 0.0, 1.0, 1.0, 0.0, 1.0, 0.375, 0.0, 0.625, 0.0, 0.625, 0.25, 0.375, 0.25, 0.375, 0.25, 0.625, 0.25, 0.625, 0.5, 0.375, 0.5, 0.375, 0.5, 0.625, 0.5, 0.625, 0.75, 0.375, 0.75, 0.625, 0.75, 0.875, 0.75, 0.875, 0.75, 0.625, 0.75, 0.125, 0.5, 0.375, 0.5, 0.375, 0.75, 0.125, 0.75, 0.625, 0.5, 0.875, 0.5, 0.875, 0.75, 0.625, 0.75, 0.625, 0.75, 0.875, 0.75, 0.875, 0.75, 0.625, 0.75, 0.375, 0.75, 0.625, 0.75, 0.625, 0.75, 0.375, 0.75, 0.625, 0.0, 0.375, 0.0, 0.375, 0.0, 0.625, 0.0, 0.125, 0.75, 0.375, 0.75, 0.375, 0.75, 0.125, 0.75, 0.125, 0.75, 0.375, 0.75, 0.375, 0.75, 0.125, 0.75, 0.375, 0.75, 0.625, 0.75, 0.625, 0.75, 0.375, 0.75, 0.125, 0.75, 0.375, 0.75, 0.375, 0.75, 0.125, 0.75, 0.625, 0.0, 0.375, 0.0, 0.375, 0.0, 0.625, 0.0, 0.625, 0.75, 0.875, 0.75, 0.875, 0.75, 0.625, 0.75, 0.625, 0.0, 0.375, 0.0, 0.375, 0.0, 0.625, 0.0, 0.625, 0.75, 0.875, 0.75, 0.875, 0.75, 0.625, 0.75, 0.375, 0.75, 0.625, 0.75, 0.625, 0.75, 0.375, 0.75, 0.375, 0.75, 0.625, 0.75, 0.625, 1.0, 0.375, 1.0, 0.375, 0.75, 0.625, 0.75, 0.625, 0.75, 0.375, 0.75, 0.125, 0.75, 0.375, 0.75, 0.375, 0.75, 0.125, 0.75, 0.625, 0.0, 0.375, 0.0, 0.375, 0.0, 0.625, 0.0])
me_cube_007.use_remesh_fix_poles = True
me_cube_007.use_remesh_preserve_attributes = False
me_cube_007.use_mirror_vertex_groups = False
me_cube_007.update()

# ---- objects
ob_empty = bpy.data.objects.new('Empty', None)
ob_cube = bpy.data.objects.new('Cube', me_cube_001)
ob_cube_001 = bpy.data.objects.new('Cube.001', me_cube_002)
ob_cube_002 = bpy.data.objects.new('Cube.002', me_cube_003)
ob_cube_003 = bpy.data.objects.new('Cube.003', me_cube_005)
ob_sphere = bpy.data.objects.new('Sphere', me_sphere)
ob_cube_004 = bpy.data.objects.new('Cube.004', me_cube_006)
ob_cube_005 = bpy.data.objects.new('Cube.005', me_cube_007)
ob_empty_001 = bpy.data.objects.new('Empty.001', None)

# ---- transforms, parenting, visibility, modifiers, constraints
ob_empty.location = (0.0, 13.6, -0.1462)
ob_empty.rotation_euler = (1.571, -0.0, -0.0)
ob_empty.scale = (0.3308, 0.3308, 0.3308)
ob_empty.empty_display_type = 'IMAGE'
ob_empty.empty_display_size = 5.0
ob_empty.hide_select = True
ob_empty.lineart.crease_threshold = 0.0
ob_cube.location = (0.0, 0.0, 0.0)
ob_cube.scale = (-0.1253, -0.1253, -0.1253)
ob_cube.lineart.crease_threshold = 0.0
ob_cube_001.location = (0.0, 0.0, 0.0)
ob_cube_001.lineart.crease_threshold = 0.0
ob_cube_002.location = (0.0, 0.0, 0.0)
ob_cube_002.lineart.crease_threshold = 0.0
ob_cube_003.location = (0.0, 0.0, 0.0)
ob_cube_003.lineart.crease_threshold = 0.0
ob_sphere.location = (0.0, 0.0, 0.0)
ob_sphere.lineart.crease_threshold = 0.0
_m = ob_sphere.modifiers.new('Mirror', 'MIRROR')
ob_cube_004.location = (0.0, 0.0, 0.0)
ob_cube_004.lineart.crease_threshold = 0.0
_m = ob_cube_004.modifiers.new('Mirror', 'MIRROR')
ob_cube_005.location = (0.0, 0.0, 0.0)
ob_cube_005.lineart.crease_threshold = 0.0
_m = ob_cube_005.modifiers.new('Mirror', 'MIRROR')
ob_empty_001.location = (0.0, 8.593, 0.0)
ob_empty_001.rotation_euler = (1.571, -0.0, -0.0)
ob_empty_001.scale = (0.3587, 0.3587, 0.3587)
ob_empty_001.empty_display_type = 'IMAGE'
ob_empty_001.empty_display_size = 5.0
ob_empty_001.hide_select = True
ob_empty_001.lineart.crease_threshold = 0.0

# ---- collection membership
col_collection.objects.link(ob_empty)
col_collection.objects.link(ob_cube)
col_collection.objects.link(ob_cube_001)
col_collection.objects.link(ob_cube_002)
col_collection.objects.link(ob_cube_003)
col_collection.objects.link(ob_sphere)
col_collection.objects.link(ob_cube_004)
col_collection.objects.link(ob_cube_005)
col_collection.objects.link(ob_empty_001)

# ---- scene / render settings (as saved in the file)
scene.camera = ob_cube
scene.frame_start = 1; scene.frame_end = 250; scene.frame_set(0)
scene.render.engine = 'BLENDER_EEVEE_NEXT'
scene.cycles.use_denoising = False
scene.cycles.samples = 128
scene.cycles.sampling_pattern = 'TABULATED_SOBOL'
scene.cycles.use_adaptive_sampling = False
scene.cycles.use_light_tree = False
scene.view_settings.view_transform = 'Filmic'
bpy.context.view_layer.update()

# ---- added for rendering (the .blend has no active camera and no usable light): camera, sun
cam_auto = bpy.data.cameras.new('AutoCamera')
cam_auto.lens = 50.0
cam_auto.sensor_width = 36.0
cam_auto.clip_end = 1000.0
ob_auto_camera = bpy.data.objects.new('AutoCamera', cam_auto)
scene.collection.objects.link(ob_auto_camera)
ob_auto_camera.location = (2.198, -2.6574, 1.68512)
ob_auto_camera.rotation_euler = (1.09748, -7.21219e-08, 0.694738)
scene.camera = ob_auto_camera
light_auto_sun = bpy.data.lights.new('AutoSun', 'SUN')
light_auto_sun.energy = 3.0
light_auto_sun.angle = 0.0523599
ob_auto_sun = bpy.data.objects.new('AutoSun', light_auto_sun)
scene.collection.objects.link(ob_auto_sun)
ob_auto_sun.rotation_euler = (0.872665, 0.174533, 0.523599)
bpy.context.view_layer.update()
